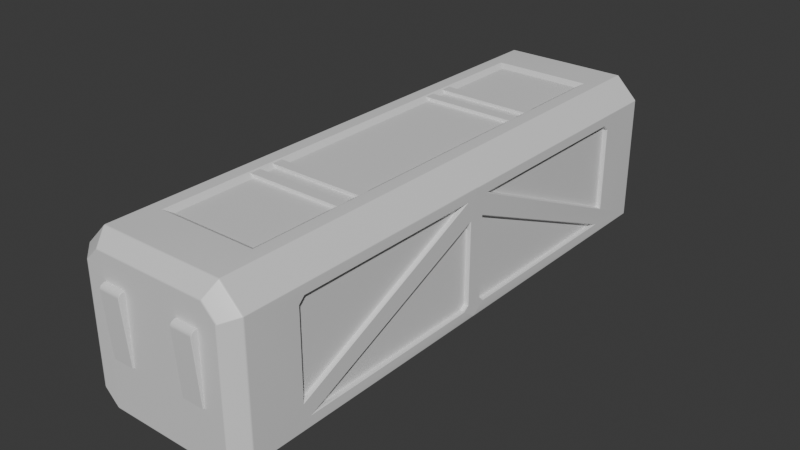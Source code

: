 # Source: pc_cont00_A1_.blend  (saved by Blender 4.5.87; exported with 4.5.12 LTS)
import bpy
from mathutils import Matrix  # noqa: F401  (used for matrix-valued properties, if any)

bpy.ops.wm.read_factory_settings(use_empty=True)
scene = bpy.context.scene
scene.name = 'Scene'

# ---- collections
col_collection = bpy.data.collections.new('Collection'); scene.collection.children.link(col_collection)

# ---- materials (node trees are filled in below, after node groups)
mat_cont00 = bpy.data.materials.new('cont00')
mat_cont00.roughness = 0.5
mat_cont00.specular_intensity = 1.0

# ---- material node trees
mat_cont00.use_nodes = True; mat_cont00.node_tree.nodes.clear()
_N = mat_cont00.node_tree.nodes; _L = mat_cont00.node_tree.links
n0 = _N.new('ShaderNodeBsdfPrincipled'); n0.name = 'Principled BSDF'; n0.location = (-200, 100)
n0.inputs[13].default_value = 1.0
n0.inputs[27].default_value = (0.0, 0.0, 0.0, 1.0)
n0.inputs[28].default_value = 1.0
n1 = _N.new('ShaderNodeOutputMaterial'); n1.name = 'Material Output'; n1.location = (200, 100)
n2 = _N.new('ShaderNodeNormalMap'); n2.name = 'Normal Map'; n2.location = (-600, -600)
n2.label = 'Normal/Map'
_L.new(n0.outputs[0], n1.inputs[0])
_L.new(n2.outputs[0], n0.inputs[5])
n1.is_active_output = True

# ---- world
world_world = bpy.data.worlds.new('World'); scene.world = world_world
world_world.use_nodes = True; world_world.node_tree.nodes.clear()
_N = world_world.node_tree.nodes; _L = world_world.node_tree.links
n0 = _N.new('ShaderNodeOutputWorld'); n0.name = 'World Output'; n0.location = (200, 100)
n1 = _N.new('ShaderNodeBackground'); n1.name = 'Background'; n1.location = (-200, 100)
n1.inputs[0].default_value = (0.05088, 0.05088, 0.05088, 1.0)
_L.new(n1.outputs[0], n0.inputs[0])
n0.is_active_output = True
world_world.color = (0.05088, 0.05088, 0.05088)
world_world.sun_shadow_jitter_overblur = 0.0

# ---- meshes
me_mesh = bpy.data.meshes.new('Mesh')
me_mesh.from_pydata([(-1.603, -15.69, 3.561), (-2.863, -15.69, 3.561), (3.107, -6.038, 9.303), (3.107, -6.037, 9.47), (3.107, -5.42, 9.303), (3.107, -5.42, 9.47), (-2.783, -6.038, 9.303), (-2.783, -6.037, 9.47), (-2.783, -5.42, 9.303), (-2.783, -5.42, 9.47), (3.107, -7.448, 9.303), (3.107, -7.448, 9.47), (3.107, -6.831, 9.303), (3.107, -6.831, 9.47), (-2.783, -7.448, 9.303), (-2.783, -7.448, 9.47), (-2.783, -6.831, 9.303), (-2.783, -6.831, 9.47), (-2.434, -12.15, 9.303), (-2.783, -12.5, 9.512), (-4.519, -0.4949, 6.619), (-4.519, -11.37, 1.84), (-4.519, -0.7892, 1.84), (-4.519, -0.4949, 2.074), (-4.519, -11.95, 2.68), (-4.519, -11.95, 7.422), (-4.519, -11.66, 7.716), (-4.519, -0.9214, 7.716), (2.765e-16, -12.5, 9.512), (6.225e-17, -12.15, 9.303), (1.078e-29, -7.769e-13, 4.768e-06), (-4.709, -0.4949, 6.619), (-4.756, -0.4475, 6.692), (-4.756, -0.4475, 2.051), (-4.709, -0.4949, 2.074), (-4.756, -11.6, 1.793), (-4.709, -11.37, 1.84), (-4.709, -11.95, 2.68), (-4.756, -12.0, 2.606), (-4.756, -12.0, 7.441), (-4.709, -11.95, 7.422), (-4.709, -0.9214, 7.716), (-4.756, -0.7035, 7.763), (-4.709, -11.66, 7.716), (-4.756, -11.68, 7.763), (-4.709, -0.7892, 1.84), (-4.756, -0.7728, 1.793), (2.117e-16, -14.9, 9.512), (-2.682e-07, -14.99, 9.475), (-3.33e-16, -15.65, 8.81), (-2.08e-16, -15.69, 8.721), (-4.161e-17, -14.99, 0.03697), (9.348e-17, -14.9, 4.768e-06), (-9.559e-18, -15.69, 0.7917), (-5.13e-17, -15.65, 0.7025), (-3.551, -14.9, 9.493), (-3.503, -14.89, 9.512), (-3.488, -14.99, 9.475), (-3.536, -14.99, 9.456), (-4.699, -14.99, 8.292), (-4.719, -14.99, 8.244), (-4.736, -14.9, 8.307), (-4.756, -14.89, 8.26), (-4.719, -14.99, 1.268), (-4.699, -14.99, 1.22), (-4.736, -14.9, 1.205), (-4.756, -14.89, 1.253), (-3.26, -15.65, 8.79), (-3.212, -15.65, 8.81), (-3.175, -15.69, 8.721), (-3.225, -15.69, 8.699), (-3.965, -15.69, 7.932), (-3.945, -15.69, 7.979), (-4.054, -15.65, 7.969), (-4.034, -15.65, 8.016), (-3.536, -14.99, 0.05676), (-3.488, -14.99, 0.03697), (-3.503, -14.9, 4.768e-06), (-3.551, -14.9, 0.01979), (-3.945, -15.69, 1.533), (-3.965, -15.69, 1.581), (-4.034, -15.65, 1.496), (-4.054, -15.65, 1.544), (-4.756, -0.03806, 1.253), (-4.756, -0.01401, 1.251), (-3.503, -7.774e-13, 4.768e-06), (-3.551, -3.225e-09, 0.01979), (-3.212, -15.65, 0.7025), (-3.26, -15.65, 0.7222), (-4.756, -0.007252, 8.262), (-4.756, -0.03755, 8.26), (-3.229, -15.69, 0.8176), (-3.178, -15.69, 0.7917), (-1.603, -15.74, 3.561), (-1.626, -15.77, 3.561), (-1.626, -16.04, 7.118), (-1.603, -16.01, 7.114), (-2.863, -15.74, 3.561), (-2.84, -15.77, 3.561), (-2.84, -16.04, 7.118), (-2.863, -16.01, 7.114), (-2.84, -15.96, 7.298), (-2.863, -15.95, 7.281), (-2.84, -15.78, 7.373), (-2.863, -15.78, 7.35), (-2.863, -15.69, 7.35), (-2.84, -15.69, 7.373), (-1.626, -15.69, 7.373), (-1.603, -15.69, 7.35), (-1.626, -15.78, 7.373), (-1.603, -15.78, 7.35), (-1.626, -15.96, 7.298), (-1.603, -15.95, 7.281), (-2.783, -1.55e-06, 9.512), (-2.434, -1.516e-06, 9.303), (-1.066e-16, -1.516e-06, 9.303), (-4.756, -2.038e-07, 1.251), (-4.756, -1.346e-06, 8.262), (-3.503, -1.55e-06, 9.512), (-3.551, -1.547e-06, 9.493), (-4.736, -1.353e-06, 8.307), (-4.736, -1.443e-06, 8.307), (-4.736, -1.963e-07, 1.205), (-4.736, -1.963e-07, 1.205), (-3.551, -3.225e-09, 0.01979), (-1.603, 15.69, 3.561), (-2.863, 15.69, 3.561), (3.107, 6.037, 9.303), (3.107, 6.037, 9.47), (3.107, 5.42, 9.303), (3.107, 5.42, 9.47), (-2.783, 6.038, 9.303), (-2.783, 6.037, 9.47), (-2.783, 5.42, 9.303), (-2.783, 5.42, 9.47), (3.107, 7.448, 9.303), (3.107, 7.448, 9.47), (3.107, 6.831, 9.303), (3.107, 6.831, 9.47), (-2.783, 7.448, 9.303), (-2.783, 7.448, 9.47), (-2.783, 6.831, 9.303), (-2.783, 6.831, 9.47), (-2.434, 12.15, 9.303), (-2.783, 12.5, 9.512), (-4.519, 0.4949, 6.619), (-4.519, 11.37, 1.84), (-4.519, 0.7892, 1.84), (-4.519, 0.4949, 2.074), (-4.519, 11.95, 2.68), (-4.519, 11.95, 7.422), (-4.519, 11.66, 7.716), (-4.519, 0.9214, 7.716), (3.181e-17, 12.5, 9.512), (1.071e-17, 12.15, 9.303), (-4.709, 0.4949, 6.619), (-4.756, 0.4475, 6.692), (-4.756, 0.4475, 2.051), (-4.709, 0.4949, 2.074), (-4.756, 11.6, 1.793), (-4.709, 11.37, 1.84), (-4.709, 11.95, 2.68), (-4.756, 12.0, 2.606), (-4.756, 12.0, 7.441), (-4.709, 11.95, 7.422), (-4.709, 0.9214, 7.716), (-4.756, 0.7035, 7.763), (-4.709, 11.66, 7.716), (-4.756, 11.68, 7.763), (-4.709, 0.7892, 1.84), (-4.756, 0.7728, 1.793), (9.557e-17, 14.9, 9.512), (6.357e-17, 14.99, 9.475), (-3.356e-17, 15.65, 8.81), (-1.934e-16, 15.69, 8.721), (7.139e-19, 14.99, 0.03698), (1.069e-16, 14.9, 9.622e-06), (1.242e-16, 15.69, 0.7917), (2.737e-17, 15.65, 0.7025), (-3.551, 14.9, 9.493), (-3.503, 14.89, 9.512), (-3.488, 14.99, 9.475), (-3.536, 14.99, 9.456), (-4.699, 14.99, 8.292), (-4.719, 14.99, 8.244), (-4.736, 14.9, 8.307), (-4.756, 14.89, 8.26), (-4.719, 14.99, 1.268), (-4.699, 14.99, 1.22), (-4.736, 14.9, 1.205), (-4.756, 14.89, 1.253), (-3.26, 15.65, 8.79), (-3.212, 15.65, 8.81), (-3.175, 15.69, 8.721), (-3.225, 15.69, 8.699), (-3.965, 15.69, 7.932), (-3.945, 15.69, 7.979), (-4.054, 15.65, 7.969), (-4.034, 15.65, 8.016), (-3.536, 14.99, 0.05677), (-3.488, 14.99, 0.03698), (-3.503, 14.9, 9.622e-06), (-3.551, 14.9, 0.0198), (-3.945, 15.69, 1.533), (-3.965, 15.69, 1.581), (-4.034, 15.65, 1.496), (-4.054, 15.65, 1.544), (-4.756, 0.03806, 1.253), (-4.756, 0.01401, 1.251), (-3.212, 15.65, 0.7025), (-3.26, 15.65, 0.7222), (-4.756, 0.007249, 8.262), (-4.756, 0.03755, 8.26), (-3.229, 15.69, 0.8176), (-3.178, 15.69, 0.7917), (-1.603, 15.74, 3.561), (-1.626, 15.77, 3.561), (-1.626, 16.04, 7.118), (-1.603, 16.01, 7.114), (-2.863, 15.74, 3.561), (-2.84, 15.77, 3.561), (-2.84, 16.04, 7.118), (-2.863, 16.01, 7.114), (-2.84, 15.96, 7.298), (-2.863, 15.95, 7.281), (-2.84, 15.78, 7.373), (-2.863, 15.78, 7.35), (-2.863, 15.69, 7.35), (-2.84, 15.69, 7.373), (-1.626, 15.69, 7.373), (-1.603, 15.69, 7.35), (-1.626, 15.78, 7.373), (-1.603, 15.78, 7.35), (-1.626, 15.96, 7.298), (-1.603, 15.95, 7.281), (2.434, -12.15, 9.303), (2.783, -12.5, 9.512), (4.519, -0.9214, 7.716), (4.519, -11.95, 2.68), (4.519, -11.95, 7.422), (4.519, -11.66, 7.716), (4.519, -0.7892, 1.84), (4.519, -11.37, 1.84), (4.519, -0.4949, 6.619), (4.519, -0.4949, 2.074), (2.434, -1.516e-06, 9.303), (2.783, -1.55e-06, 9.512), (4.709, -0.4949, 6.619), (4.756, -0.4475, 6.692), (4.756, -0.4475, 2.051), (4.709, -0.4949, 2.074), (4.709, -11.37, 1.84), (4.756, -11.6, 1.793), (4.756, -0.7728, 1.793), (4.709, -0.7892, 1.84), (4.709, -11.95, 2.68), (4.756, -12.0, 2.606), (4.756, -12.0, 7.441), (4.709, -11.95, 7.422), (4.709, -0.9214, 7.716), (4.756, -0.7035, 7.763), (4.756, -11.68, 7.763), (4.709, -11.66, 7.716), (4.756, -0.007252, 8.262), (4.756, -1.346e-06, 8.262), (4.756, -2.038e-07, 1.251), (4.756, -0.01401, 1.251), (4.756, -0.03806, 1.253), (3.178, -15.69, 0.7917), (3.212, -15.65, 0.7025), (3.551, -14.9, 9.493), (3.503, -14.89, 9.512), (3.503, -1.55e-06, 9.512), (3.551, -1.547e-06, 9.493), (3.536, -14.99, 9.456), (3.488, -14.99, 9.475), (3.26, -15.65, 8.79), (3.212, -15.65, 8.81), (4.699, -14.99, 8.292), (4.719, -14.99, 8.244), (4.054, -15.65, 7.969), (4.034, -15.65, 8.016), (4.736, -14.9, 8.307), (4.756, -14.89, 8.26), (4.736, -1.353e-06, 8.307), (4.736, -1.353e-06, 8.307), (4.756, -0.03755, 8.26), (4.719, -14.99, 1.268), (4.699, -14.99, 1.22), (4.034, -15.65, 1.496), (4.054, -15.65, 1.544), (4.756, -14.89, 1.253), (4.736, -14.9, 1.205), (4.736, -1.963e-07, 1.205), (4.736, -1.963e-07, 1.205), (3.225, -15.69, 8.699), (3.175, -15.69, 8.721), (3.229, -15.69, 0.8176), (3.965, -15.69, 7.932), (3.945, -15.69, 7.979), (3.536, -14.99, 0.05676), (3.488, -14.99, 0.03697), (3.26, -15.65, 0.7222), (3.551, -14.9, 0.01979), (3.503, -14.9, 4.768e-06), (3.551, -3.225e-09, 0.01979), (3.551, -3.225e-09, 0.01979), (3.503, -7.769e-13, 4.768e-06), (3.945, -15.69, 1.533), (3.965, -15.69, 1.581), (1.603, -15.74, 3.561), (1.626, -15.77, 3.561), (2.84, -15.77, 3.561), (2.863, -15.74, 3.561), (1.603, -16.01, 7.114), (1.626, -16.04, 7.118), (1.603, -15.95, 7.281), (1.626, -15.96, 7.298), (2.84, -16.04, 7.118), (2.863, -16.01, 7.114), (2.84, -15.96, 7.298), (2.863, -15.95, 7.281), (2.84, -15.78, 7.373), (2.863, -15.78, 7.35), (2.84, -15.69, 7.373), (2.863, -15.69, 7.35), (1.603, -15.69, 7.35), (1.626, -15.69, 7.373), (1.626, -15.78, 7.373), (1.603, -15.78, 7.35), (2.863, -15.69, 3.561), (1.603, -15.69, 3.561), (2.783, 12.5, 9.512), (2.434, 12.15, 9.303), (4.519, 0.9214, 7.716), (4.519, 11.66, 7.716), (4.519, 11.95, 7.422), (4.519, 11.95, 2.68), (4.519, 0.7892, 1.84), (4.519, 0.4949, 2.074), (4.519, 0.4949, 6.619), (4.519, 11.37, 1.84), (4.709, 0.4949, 6.619), (4.709, 0.4949, 2.074), (4.756, 0.4475, 2.051), (4.756, 0.4475, 6.692), (4.756, 11.6, 1.793), (4.709, 11.37, 1.84), (4.709, 0.7892, 1.84), (4.756, 0.7728, 1.793), (4.709, 11.95, 2.68), (4.709, 11.95, 7.422), (4.756, 12.0, 7.441), (4.756, 12.0, 2.606), (4.756, 0.7035, 7.763), (4.709, 0.9214, 7.716), (4.709, 11.66, 7.716), (4.756, 11.68, 7.763), (4.756, 0.01401, 1.251), (4.756, 0.007249, 8.262), (4.756, 0.03806, 1.253), (3.178, 15.69, 0.7917), (3.212, 15.65, 0.7025), (3.551, 14.9, 9.493), (3.503, 14.89, 9.512), (3.488, 14.99, 9.475), (3.536, 14.99, 9.456), (3.212, 15.65, 8.81), (3.26, 15.65, 8.79), (4.699, 14.99, 8.292), (4.034, 15.65, 8.016), (4.054, 15.65, 7.969), (4.719, 14.99, 8.244), (4.756, 14.89, 8.26), (4.736, 14.9, 8.307), (4.756, 0.03755, 8.26), (4.719, 14.99, 1.268), (4.054, 15.65, 1.544), (4.034, 15.65, 1.496), (4.699, 14.99, 1.22), (4.736, 14.9, 1.205), (4.756, 14.89, 1.253), (3.175, 15.69, 8.721), (3.225, 15.69, 8.699), (3.229, 15.69, 0.8176), (3.965, 15.69, 7.932), (3.945, 15.69, 7.979), (3.536, 14.99, 0.05677), (3.26, 15.65, 0.7222), (3.488, 14.99, 0.03698), (3.503, 14.9, 9.622e-06), (3.551, 14.9, 0.0198), (3.945, 15.69, 1.533), (3.965, 15.69, 1.581), (1.603, 15.74, 3.561), (2.863, 15.74, 3.561), (2.84, 15.77, 3.561), (1.626, 15.77, 3.561), (1.626, 16.04, 7.118), (1.603, 16.01, 7.114), (1.626, 15.96, 7.298), (1.603, 15.95, 7.281), (2.863, 16.01, 7.114), (2.84, 16.04, 7.118), (2.863, 15.95, 7.281), (2.84, 15.96, 7.298), (2.863, 15.78, 7.35), (2.84, 15.78, 7.373), (2.863, 15.69, 7.35), (2.84, 15.69, 7.373), (1.603, 15.69, 7.35), (1.603, 15.78, 7.35), (1.626, 15.78, 7.373), (1.626, 15.69, 7.373), (2.863, 15.69, 3.561), (1.603, 15.69, 3.561), (-3.265, 15.64, 0.7108), (-3.261, 15.65, 0.7235)], [], [(4, 8, 9, 5), (6, 2, 3, 7), (9, 7, 3, 5), (12, 16, 17, 13), (14, 10, 11, 15), (17, 15, 11, 13), (28, 29, 18, 19), (27, 24, 25, 26), (22, 21, 20, 23), (18, 114, 113, 19), (18, 29, 115, 114), (31, 32, 33, 34), (32, 31, 36, 35), (34, 33, 46, 45), (35, 36, 45, 46), (37, 38, 39, 40), (38, 37, 41, 42), (40, 39, 44, 43), (42, 41, 43, 44), (34, 45, 22, 23), (31, 34, 23, 20), (37, 40, 25, 24), (36, 31, 20, 21), (40, 43, 26, 25), (43, 41, 27, 26), (45, 36, 21, 22), (41, 37, 24, 27), (32, 89, 117, 116, 84, 33), (84, 83, 46, 33), (92, 87, 54, 53), (55, 56, 118, 119), (56, 55, 58, 57), (57, 58, 67, 68), (59, 60, 73, 74), (60, 59, 61, 62), (62, 61, 120, 121, 90), (63, 64, 81, 82), (64, 63, 66, 65), (65, 66, 83, 122, 123), (68, 67, 70, 69), (69, 70, 91, 92), (71, 72, 74, 73), (75, 76, 87, 88), (76, 75, 78, 77), (77, 78, 124, 86, 85), (79, 80, 82, 81), (56, 57, 48, 47), (58, 55, 61, 59), (60, 62, 66, 63), (68, 69, 50, 49), (70, 67, 74, 72), (64, 65, 78, 75), (76, 77, 52, 51), (71, 73, 82, 80), (79, 81, 88, 91), (56, 47, 28, 19), (68, 49, 48, 57), (74, 67, 58, 59), (78, 65, 123, 124), (81, 64, 75, 88), (60, 63, 82, 73), (55, 119, 120, 61), (19, 113, 118, 56), (87, 76, 51, 54), (77, 85, 30, 52), (66, 35, 46, 83), (62, 44, 39), (38, 66, 62, 39), (62, 90, 42, 44), (42, 90, 89, 32, 35, 66, 38), (69, 92, 53, 50), (72, 71, 80, 79), (93, 94, 98, 97), (94, 93, 96, 95), (95, 96, 112, 111), (97, 98, 99, 100), (100, 99, 101, 102), (102, 101, 103, 104), (104, 103, 106, 105), (108, 107, 109, 110), (110, 109, 111, 112), (94, 95, 99, 98), (109, 103, 101, 111), (111, 101, 99, 95), (103, 109, 107, 106), (97, 100, 1), (100, 102, 1), (102, 104, 1), (104, 105, 1), (108, 110, 0), (110, 112, 0), (112, 96, 0), (96, 93, 0), (93, 97, 1, 0), (116, 122, 83, 84), (121, 117, 89, 90), (129, 130, 134, 133), (131, 132, 128, 127), (134, 130, 128, 132), (137, 138, 142, 141), (139, 140, 136, 135), (142, 138, 136, 140), (153, 144, 143, 154), (152, 151, 150, 149), (147, 148, 145, 146), (143, 144, 113, 114), (143, 114, 115, 154), (155, 158, 157, 156), (156, 159, 160, 155), (158, 169, 170, 157), (159, 170, 169, 160), (161, 164, 163, 162), (162, 166, 165, 161), (164, 167, 168, 163), (166, 168, 167, 165), (158, 148, 147, 169), (155, 145, 148, 158), (161, 149, 150, 164), (160, 146, 145, 155), (164, 150, 151, 167), (167, 151, 152, 165), (169, 147, 146, 160), (165, 152, 149, 161), (156, 157, 208, 116, 117, 211), (208, 157, 170, 207), (214, 177, 178, 209), (179, 119, 118, 180), (180, 181, 182, 179), (181, 192, 191, 182), (183, 198, 197, 184), (184, 186, 185, 183), (186, 212, 121, 120, 185), (187, 206, 205, 188), (188, 189, 190, 187), (189, 123, 122, 207, 190), (192, 193, 194, 191), (193, 214, 213, 194), (195, 197, 198, 196), (199, 416, 210, 209, 200), (200, 201, 202, 199), (201, 85, 86, 124, 202), (203, 205, 206, 204), (180, 171, 172, 181), (182, 183, 185, 179), (184, 187, 190, 186), (192, 173, 174, 193), (194, 196, 198, 191), (188, 199, 202, 189), (200, 175, 176, 201), (195, 204, 206, 197), (180, 144, 153, 171), (192, 181, 172, 173), (198, 183, 182, 191), (202, 124, 123, 189), (416, 417, 210), (184, 197, 206, 187), (179, 185, 120, 119), (144, 180, 118, 113), (209, 178, 175, 200), (201, 176, 30, 85), (190, 207, 170, 159), (186, 163, 168), (162, 163, 186, 190), (186, 168, 166, 212), (166, 162, 190, 159, 156, 211, 212), (193, 174, 177, 214), (196, 194, 213, 203), (213, 214, 209, 210, 417), (215, 219, 220, 216), (216, 217, 218, 215), (217, 233, 234, 218), (219, 222, 221, 220), (222, 224, 223, 221), (224, 226, 225, 223), (226, 227, 228, 225), (230, 232, 231, 229), (232, 234, 233, 231), (216, 220, 221, 217), (231, 233, 223, 225), (233, 217, 221, 223), (225, 228, 229, 231), (219, 126, 222), (222, 126, 224), (224, 126, 226), (226, 126, 227), (230, 125, 232), (232, 125, 234), (234, 125, 218), (218, 125, 215), (215, 125, 126, 219), (116, 208, 207, 122), (121, 212, 211, 117), (28, 236, 235, 29), (237, 240, 239, 238), (241, 244, 243, 242), (235, 236, 246, 245), (235, 245, 115, 29), (247, 250, 249, 248), (248, 252, 251, 247), (250, 254, 253, 249), (252, 253, 254, 251), (255, 258, 257, 256), (256, 260, 259, 255), (258, 262, 261, 257), (260, 261, 262, 259), (250, 244, 241, 254), (247, 243, 244, 250), (255, 238, 239, 258), (251, 242, 243, 247), (258, 239, 240, 262), (262, 240, 237, 259), (254, 241, 242, 251), (259, 237, 238, 255), (248, 249, 266, 265, 264, 263), (266, 249, 253, 267), (270, 273, 272, 271), (271, 275, 274, 270), (275, 277, 276, 274), (278, 281, 280, 279), (279, 283, 282, 278), (283, 286, 285, 284, 282), (287, 290, 289, 288), (288, 292, 291, 287), (292, 294, 293, 267, 291), (277, 296, 295, 276), (296, 268, 297, 295), (298, 280, 281, 299), (300, 302, 269, 301), (301, 304, 303, 300), (304, 307, 306, 305, 303), (308, 289, 290, 309), (271, 47, 48, 275), (274, 278, 282, 270), (279, 287, 291, 283), (277, 49, 50, 296), (295, 299, 281, 276), (288, 300, 303, 292), (301, 51, 52, 304), (298, 309, 290, 280), (271, 236, 28, 47), (277, 275, 48, 49), (281, 278, 274, 276), (303, 305, 294, 292), (289, 302, 300, 288), (279, 280, 290, 287), (270, 282, 284, 273), (236, 271, 272, 246), (269, 54, 51, 301), (304, 52, 30, 307), (291, 267, 253, 252), (283, 257, 261), (256, 257, 283, 291), (283, 261, 260, 286), (260, 256, 291, 252, 248, 263, 286), (296, 50, 53, 268), (299, 295, 297, 308), (297, 268, 269, 302), (310, 313, 312, 311), (311, 315, 314, 310), (315, 317, 316, 314), (313, 319, 318, 312), (319, 321, 320, 318), (321, 323, 322, 320), (323, 325, 324, 322), (326, 329, 328, 327), (329, 316, 317, 328), (311, 312, 318, 315), (328, 317, 320, 322), (317, 315, 318, 320), (322, 324, 327, 328), (313, 330, 319), (319, 330, 321), (321, 330, 323), (323, 330, 325), (326, 331, 329), (329, 331, 316), (316, 331, 314), (314, 331, 310), (310, 331, 330, 313), (265, 266, 267, 293), (285, 286, 263, 264), (153, 154, 333, 332), (334, 337, 336, 335), (338, 341, 340, 339), (333, 245, 246, 332), (333, 154, 115, 245), (342, 345, 344, 343), (345, 342, 347, 346), (343, 344, 349, 348), (346, 347, 348, 349), (350, 353, 352, 351), (353, 350, 355, 354), (351, 352, 357, 356), (354, 355, 356, 357), (343, 348, 338, 339), (342, 343, 339, 340), (350, 351, 336, 337), (347, 342, 340, 341), (351, 356, 335, 336), (356, 355, 334, 335), (348, 347, 341, 338), (355, 350, 337, 334), (345, 359, 264, 265, 358, 344), (358, 360, 349, 344), (361, 362, 178, 177), (363, 364, 272, 273), (364, 363, 366, 365), (365, 366, 368, 367), (369, 372, 371, 370), (372, 369, 374, 373), (373, 374, 284, 285, 375), (376, 379, 378, 377), (379, 376, 381, 380), (380, 381, 360, 293, 294), (367, 368, 383, 382), (382, 383, 384, 361), (385, 386, 370, 371), (387, 389, 362, 388), (389, 387, 391, 390), (390, 391, 305, 306, 307), (392, 393, 377, 378), (364, 365, 172, 171), (366, 363, 374, 369), (372, 373, 381, 376), (367, 382, 174, 173), (383, 368, 370, 386), (379, 380, 391, 387), (389, 390, 176, 175), (385, 371, 377, 393), (392, 378, 388, 384), (364, 171, 153, 332), (367, 173, 172, 365), (370, 368, 366, 369), (391, 380, 294, 305), (378, 379, 387, 388), (372, 376, 377, 371), (363, 273, 284, 374), (332, 246, 272, 364), (362, 389, 175, 178), (390, 307, 30, 176), (381, 346, 349, 360), (373, 357, 352), (353, 381, 373, 352), (373, 375, 354, 357), (354, 375, 359, 345, 346, 381, 353), (382, 361, 177, 174), (386, 385, 393, 392), (394, 397, 396, 395), (397, 394, 399, 398), (398, 399, 401, 400), (395, 396, 403, 402), (402, 403, 405, 404), (404, 405, 407, 406), (406, 407, 409, 408), (410, 413, 412, 411), (411, 412, 400, 401), (397, 398, 403, 396), (412, 407, 405, 400), (400, 405, 403, 398), (407, 412, 413, 409), (395, 402, 414), (402, 404, 414), (404, 406, 414), (406, 408, 414), (410, 411, 415), (411, 401, 415), (401, 399, 415), (399, 394, 415), (394, 395, 414, 415), (265, 293, 360, 358), (285, 264, 359, 375), (205, 417, 416, 199, 188), (203, 213, 417, 205), (384, 388, 362, 361), (386, 392, 384, 383), (196, 203, 204, 195), (91, 88, 87, 92), (308, 297, 302, 289), (268, 53, 54, 269), (299, 308, 309, 298), (72, 79, 91, 70)])
me_mesh.polygons.foreach_set('use_smooth', [True] * 381)
_k = set([(0, 93), (1, 97), (1, 104), (3, 7), (5, 9), (11, 15), (13, 17), (18, 19), (18, 29), (18, 114), (19, 28), (19, 113), (20, 21), (20, 23), (20, 31), (21, 22), (21, 36), (22, 23), (22, 45), (23, 34), (24, 25), (24, 27), (24, 37), (25, 26), (25, 40), (26, 27), (26, 43), (27, 41), (28, 236), (29, 235), (31, 32), (31, 34), (31, 36), (32, 33), (32, 35), (33, 34), (33, 46), (34, 45), (35, 36), (35, 46), (36, 45), (37, 38), (37, 40), (37, 41), (38, 39), (38, 42), (39, 40), (39, 44), (40, 43), (41, 42), (41, 43), (42, 44), (43, 44), (93, 94), (93, 96), (94, 95), (94, 98), (95, 111), (96, 112), (97, 98), (97, 100), (98, 99), (99, 101), (100, 102), (101, 102), (101, 103), (102, 104), (103, 106), (104, 105), (107, 109), (108, 110), (109, 111), (110, 112), (111, 112), (113, 144), (114, 143), (125, 215), (125, 232), (126, 219), (128, 132), (130, 134), (136, 140), (138, 142), (143, 144), (143, 154), (144, 153), (145, 146), (145, 148), (145, 155), (146, 147), (146, 160), (147, 148), (147, 169), (148, 158), (149, 150), (149, 152), (149, 161), (150, 151), (150, 164), (151, 152), (151, 167), (152, 165), (153, 332), (154, 333), (155, 156), (155, 158), (155, 160), (156, 157), (156, 159), (157, 158), (157, 170), (158, 169), (159, 160), (159, 170), (160, 169), (161, 162), (161, 164), (161, 165), (162, 163), (162, 166), (163, 164), (163, 168), (164, 167), (165, 166), (165, 167), (166, 168), (167, 168), (215, 216), (215, 218), (216, 217), (216, 220), (217, 233), (218, 234), (219, 220), (219, 222), (220, 221), (221, 223), (222, 224), (223, 224), (223, 225), (224, 226), (225, 228), (226, 227), (229, 231), (230, 232), (231, 233), (232, 234), (233, 234), (235, 236), (235, 245), (236, 246), (237, 238), (237, 240), (237, 259), (238, 239), (238, 255), (239, 240), (239, 258), (240, 262), (241, 242), (241, 244), (241, 254), (242, 243), (242, 251), (243, 244), (243, 247), (244, 250), (245, 333), (246, 332), (247, 248), (247, 250), (247, 251), (248, 249), (248, 252), (249, 250), (249, 253), (250, 254), (251, 252), (251, 254), (252, 253), (255, 256), (255, 258), (255, 259), (256, 257), (256, 260), (257, 258), (257, 261), (258, 262), (259, 260), (259, 262), (260, 261), (261, 262), (310, 311), (310, 314), (310, 331), (311, 312), (311, 315), (312, 313), (312, 318), (313, 319), (313, 330), (314, 316), (315, 317), (316, 317), (316, 329), (317, 328), (318, 320), (319, 321), (320, 321), (320, 322), (321, 323), (322, 324), (323, 325), (326, 329), (327, 328), (329, 331), (332, 333), (334, 335), (334, 337), (334, 355), (335, 336), (335, 356), (336, 337), (336, 351), (337, 350), (338, 339), (338, 341), (338, 348), (339, 340), (339, 343), (340, 341), (340, 342), (341, 347), (342, 343), (342, 345), (342, 347), (343, 344), (343, 348), (344, 345), (344, 349), (345, 346), (346, 347), (346, 349), (347, 348), (350, 351), (350, 353), (350, 355), (351, 352), (351, 356), (352, 353), (352, 357), (353, 354), (354, 355), (354, 357), (355, 356), (356, 357), (394, 397), (394, 399), (394, 415), (395, 396), (395, 402), (395, 414), (396, 397), (396, 403), (397, 398), (398, 400), (399, 401), (400, 401), (400, 412), (401, 411), (402, 404), (403, 405), (404, 405), (404, 406), (405, 407), (406, 408), (406, 414), (407, 409), (410, 411), (412, 413)])
me_mesh.attributes.new('sharp_edge', 'BOOLEAN', 'EDGE').data.foreach_set('value', [ (min(e.vertices), max(e.vertices)) in _k for e in me_mesh.edges])
_uv = me_mesh.uv_layers.new(name='UVMap')
_uv.uv.foreach_set('vector', [1.845, 0.009713, 1.845, 0.1325, 1.842, 0.1325, 1.842, 0.009713, 1.825, 0.1325, 1.825, 0.009713, 1.829, 0.009713, 1.829, 0.1325, 1.842, 0.1325, 1.829, 0.1325, 1.829, 0.009713, 1.842, 0.009713, 1.845, 0.009713, 1.845, 0.1325, 1.842, 0.1325, 1.842, 0.009713, 1.825, 0.1325, 1.825, 0.009713, 1.829, 0.009713, 1.829, 0.1325, 1.842, 0.1325, 1.829, 0.1325, 1.829, 0.009713, 1.842, 0.009713, 0.06421, 0.5818, 0.0739, 0.5819, 0.07439, 0.6393, 0.06543, 0.6487, 0.7201, 0.9899, 0.9815, 0.8699, 0.9817, 0.9824, 0.9747, 0.9894, 0.7238, 0.8577, 0.9748, 0.8577, 0.7169, 0.971, 0.7169, 0.8632, 0.07439, 0.6393, 0.3622, 0.6402, 0.3622, 0.6499, 0.06543, 0.6487, 0.07439, 0.6393, 0.0739, 0.5819, 0.3623, 0.5824, 0.3622, 0.6402, 0.3927, 0.4173, 0.3915, 0.4191, 0.3915, 0.303, 0.3927, 0.3036, 0.3915, 0.4191, 0.3927, 0.4173, 0.6647, 0.2978, 0.6704, 0.2966, 0.3927, 0.3036, 0.3915, 0.303, 0.3996, 0.2966, 0.4, 0.2978, 0.6704, 0.2966, 0.6647, 0.2978, 0.4, 0.2978, 0.3996, 0.2966, 0.6792, 0.3187, 0.6804, 0.3169, 0.6804, 0.4378, 0.6792, 0.4373, 0.6804, 0.3169, 0.6792, 0.3187, 0.4034, 0.4447, 0.3979, 0.4459, 0.6792, 0.4373, 0.6804, 0.4378, 0.6724, 0.4459, 0.6719, 0.4447, 0.3979, 0.4459, 0.4034, 0.4447, 0.6719, 0.4447, 0.6724, 0.4459, 0.7141, 0.8597, 0.7211, 0.8542, 0.7238, 0.8577, 0.7169, 0.8632, 0.7124, 0.971, 0.7124, 0.8632, 0.7169, 0.8632, 0.7169, 0.971, 0.986, 0.8699, 0.9862, 0.9824, 0.9817, 0.9824, 0.9815, 0.8699, 0.9766, 0.8618, 0.7187, 0.9751, 0.7169, 0.971, 0.9748, 0.8577, 0.9849, 0.9855, 0.9779, 0.9925, 0.9747, 0.9894, 0.9817, 0.9824, 0.9747, 0.9938, 0.7201, 0.9944, 0.7201, 0.9899, 0.9747, 0.9894, 0.7239, 0.8532, 0.9748, 0.8532, 0.9748, 0.8577, 0.7238, 0.8577, 0.7182, 0.9858, 0.9796, 0.8659, 0.9815, 0.8699, 0.7201, 0.9899, 0.3915, 0.4191, 0.3805, 0.4583, 0.3803, 0.4583, 0.3803, 0.283, 0.3807, 0.283, 0.3915, 0.303, 0.3807, 0.283, 0.3813, 0.2831, 0.3996, 0.2966, 0.3915, 0.303, 0.04726, 0.6947, 0.04638, 0.6925, 0.1276, 0.6925, 0.1276, 0.6947, 0.008244, 0.6668, 0.008303, 0.6655, 0.3621, 0.667, 0.3621, 0.6682, 0.03902, 0.9152, 0.03781, 0.9147, 0.0382, 0.9137, 0.03941, 0.9142, 0.03941, 0.9142, 0.0382, 0.9137, 0.04517, 0.8969, 0.04638, 0.8974, 0.008788, 0.8843, 0.008288, 0.8831, 0.02511, 0.8761, 0.02561, 0.8774, 0.008288, 0.8831, 0.008788, 0.8843, 0.007854, 0.8847, 0.007354, 0.8835, 0.7528, 0.4583, 0.7528, 0.4595, 0.3803, 0.4595, 0.3803, 0.4595, 0.3813, 0.4583, 0.008288, 0.7068, 0.008788, 0.7056, 0.02561, 0.7125, 0.02511, 0.7137, 0.008788, 0.7056, 0.008288, 0.7068, 0.007354, 0.7064, 0.007854, 0.7052, 0.7528, 0.2819, 0.7528, 0.2831, 0.3813, 0.2831, 0.3803, 0.2819, 0.3803, 0.2819, 0.04638, 0.8974, 0.04517, 0.8969, 0.04606, 0.8946, 0.04732, 0.8952, 0.04732, 0.8952, 0.04606, 0.8946, 0.04595, 0.6954, 0.04726, 0.6947, 0.02737, 0.8752, 0.02787, 0.8764, 0.02561, 0.8774, 0.02511, 0.8761, 0.0382, 0.6762, 0.03941, 0.6757, 0.04638, 0.6925, 0.04517, 0.693, 0.03941, 0.6757, 0.0382, 0.6762, 0.03781, 0.6752, 0.03902, 0.6747, 1.01, 0.6652, 1.01, 0.6664, 1.362, 0.6664, 1.362, 0.6664, 1.362, 0.6652, 0.02787, 0.7135, 0.02737, 0.7147, 0.02511, 0.7137, 0.02561, 0.7125, 0.03902, 0.9152, 0.03941, 0.9142, 0.1276, 0.9142, 0.1276, 0.9152, 0.0382, 0.9137, 0.03781, 0.9147, 0.007854, 0.8847, 0.008788, 0.8843, 0.008288, 0.8831, 0.007354, 0.8835, 0.007354, 0.7064, 0.008288, 0.7068, 0.04638, 0.8974, 0.04732, 0.8952, 0.1276, 0.8952, 0.1276, 0.8974, 0.04606, 0.8946, 0.04517, 0.8969, 0.02561, 0.8774, 0.02787, 0.8764, 0.008788, 0.7056, 0.007854, 0.7052, 0.03781, 0.6752, 0.0382, 0.6762, 0.03941, 0.6757, 0.03902, 0.6747, 0.1276, 0.6747, 0.1276, 0.6757, 0.02737, 0.8752, 0.02511, 0.8761, 0.02511, 0.7137, 0.02737, 0.7147, 0.02787, 0.7135, 0.02561, 0.7125, 0.04517, 0.693, 0.04595, 0.6954, 0.008303, 0.6655, 0.007812, 0.5817, 0.06421, 0.5818, 0.06543, 0.6487, 0.04638, 0.8974, 0.1276, 0.8974, 0.1276, 0.9142, 0.03941, 0.9142, 0.02561, 0.8774, 0.04517, 0.8969, 0.0382, 0.9137, 0.008788, 0.8843, 0.7528, 0.2522, 0.7528, 0.2819, 0.3803, 0.2819, 0.3803, 0.2522, 0.02561, 0.7125, 0.008788, 0.7056, 0.0382, 0.6762, 0.04517, 0.693, 0.008288, 0.8831, 0.008288, 0.7068, 0.02511, 0.7137, 0.02511, 0.8761, 0.7528, 0.4891, 0.3803, 0.4891, 0.3803, 0.4595, 0.7528, 0.4595, 0.06543, 0.6487, 0.3622, 0.6499, 0.3621, 0.667, 0.008303, 0.6655, 0.04638, 0.6925, 0.03941, 0.6757, 0.1276, 0.6757, 0.1276, 0.6925, 1.01, 0.6652, 1.362, 0.6652, 1.362, 0.5824, 1.01, 0.5824, 0.7528, 0.2831, 0.6704, 0.2966, 0.3996, 0.2966, 0.3813, 0.2831, 0.7528, 0.4583, 0.6724, 0.4459, 0.6804, 0.4378, 0.6804, 0.3169, 0.7528, 0.2831, 0.7528, 0.4583, 0.6804, 0.4378, 0.7528, 0.4583, 0.3813, 0.4583, 0.3979, 0.4459, 0.6724, 0.4459, 0.3979, 0.4459, 0.3813, 0.4583, 0.3805, 0.4583, 0.3915, 0.4191, 0.6704, 0.2966, 0.7528, 0.2831, 0.6804, 0.3169, 0.04732, 0.8952, 0.04726, 0.6947, 0.1276, 0.6947, 0.1276, 0.8952, 0.02787, 0.8764, 0.02737, 0.8752, 0.02737, 0.7147, 0.02787, 0.7135, 0.763, 0.01307, 0.764, 0.01351, 0.8017, 0.01247, 0.8026, 0.012, 0.764, 0.01351, 0.763, 0.01307, 0.7663, 0.1191, 0.7672, 0.1193, 0.7672, 0.1193, 0.7663, 0.1191, 0.7643, 0.1244, 0.7651, 0.1247, 0.8026, 0.012, 0.8017, 0.01247, 0.8014, 0.1191, 0.8022, 0.1188, 0.8022, 0.1188, 0.8014, 0.1191, 0.8035, 0.1244, 0.8044, 0.1241, 0.8044, 0.1241, 0.8035, 0.1244, 0.807, 0.1292, 0.8085, 0.1283, 0.8085, 0.1283, 0.807, 0.1292, 0.8086, 0.1315, 0.8109, 0.1294, 0.7579, 0.1296, 0.7603, 0.1315, 0.7618, 0.1293, 0.7603, 0.1285, 0.7603, 0.1285, 0.7618, 0.1293, 0.7651, 0.1247, 0.7643, 0.1244, 0.764, 0.01351, 0.7672, 0.1193, 0.8014, 0.1191, 0.8017, 0.01247, 0.7618, 0.1293, 0.807, 0.1292, 0.8035, 0.1244, 0.7651, 0.1247, 0.7651, 0.1247, 0.8035, 0.1244, 0.8014, 0.1191, 0.7672, 0.1193, 0.807, 0.1292, 0.7618, 0.1293, 0.7603, 0.1315, 0.8086, 0.1315, 0.8026, 0.012, 0.8022, 0.1188, 0.8039, 0.01101, 0.8022, 0.1188, 0.8044, 0.1241, 0.8039, 0.01101, 0.8044, 0.1241, 0.8085, 0.1283, 0.8039, 0.01101, 0.8085, 0.1283, 0.8109, 0.1294, 0.8039, 0.01101, 0.7579, 0.1296, 0.7603, 0.1285, 0.7617, 0.01209, 0.7603, 0.1285, 0.7643, 0.1244, 0.7617, 0.01209, 0.7643, 0.1244, 0.7663, 0.1191, 0.7617, 0.01209, 0.7663, 0.1191, 0.763, 0.01307, 0.7617, 0.01209, 0.763, 0.01307, 0.8026, 0.012, 0.8039, 0.01101, 0.7617, 0.01209, 0.3803, 0.283, 0.3803, 0.2819, 0.3813, 0.2831, 0.3807, 0.283, 0.3803, 0.4595, 0.3803, 0.4583, 0.3805, 0.4583, 0.3813, 0.4583, 1.845, 0.1325, 1.842, 0.1325, 1.842, 0.009713, 1.845, 0.009713, 1.825, 0.009713, 1.829, 0.009713, 1.829, 0.1325, 1.825, 0.1325, 1.842, 0.009713, 1.842, 0.1325, 1.829, 0.1325, 1.829, 0.009713, 0.8453, 0.1325, 0.8418, 0.1325, 0.8418, 0.009713, 0.8453, 0.009713, 0.8255, 0.009713, 0.829, 0.009713, 0.829, 0.1325, 0.8255, 0.1325, 0.8418, 0.009713, 0.8418, 0.1325, 0.829, 0.1325, 0.829, 0.009713, 0.6604, 0.583, 0.6589, 0.6499, 0.65, 0.6404, 0.6507, 0.583, 0.6855, 0.9913, 0.4309, 0.9913, 0.4239, 0.9844, 0.4239, 0.8719, 0.6837, 0.8591, 0.6907, 0.8646, 0.691, 0.9723, 0.4328, 0.8597, 0.65, 0.6404, 0.6589, 0.6499, 0.3622, 0.6499, 0.3622, 0.6402, 0.65, 0.6404, 0.3622, 0.6402, 0.3623, 0.5824, 0.6507, 0.583, 0.3679, 0.4173, 0.3679, 0.3036, 0.3691, 0.303, 0.3691, 0.4191, 0.3691, 0.4191, 0.09027, 0.2966, 0.09592, 0.2978, 0.3679, 0.4173, 0.3679, 0.3036, 0.3606, 0.2978, 0.361, 0.2966, 0.3691, 0.303, 0.09027, 0.2966, 0.361, 0.2966, 0.3606, 0.2978, 0.09592, 0.2978, 0.08138, 0.3187, 0.08138, 0.4373, 0.0802, 0.4378, 0.0802, 0.3169, 0.0802, 0.3169, 0.3627, 0.4459, 0.3573, 0.4447, 0.08138, 0.3187, 0.08138, 0.4373, 0.08875, 0.4447, 0.08825, 0.4459, 0.0802, 0.4378, 0.3627, 0.4459, 0.08825, 0.4459, 0.08875, 0.4447, 0.3573, 0.4447, 0.6935, 0.861, 0.6907, 0.8646, 0.6837, 0.8591, 0.6865, 0.8555, 0.6955, 0.9723, 0.691, 0.9723, 0.6907, 0.8646, 0.6952, 0.8646, 0.4194, 0.8719, 0.4239, 0.8719, 0.4239, 0.9844, 0.4194, 0.9844, 0.431, 0.8638, 0.4328, 0.8597, 0.691, 0.9723, 0.6892, 0.9765, 0.4207, 0.9875, 0.4239, 0.9844, 0.4309, 0.9913, 0.4277, 0.9945, 0.4309, 0.9958, 0.4309, 0.9913, 0.6855, 0.9913, 0.6855, 0.9958, 0.6837, 0.8546, 0.6837, 0.8591, 0.4328, 0.8597, 0.4327, 0.8552, 0.6874, 0.9872, 0.6855, 0.9913, 0.4239, 0.8719, 0.4258, 0.8679, 0.3691, 0.4191, 0.3691, 0.303, 0.38, 0.283, 0.3803, 0.283, 0.3803, 0.4583, 0.3801, 0.4583, 0.38, 0.283, 0.3691, 0.303, 0.361, 0.2966, 0.3794, 0.2831, 1.047, 0.6947, 1.128, 0.6947, 1.128, 0.6925, 1.046, 0.6925, 0.7161, 0.6682, 0.3621, 0.6682, 0.3621, 0.667, 0.716, 0.667, 1.039, 0.9152, 1.039, 0.9142, 1.038, 0.9137, 1.038, 0.9147, 1.039, 0.9142, 1.046, 0.8974, 1.045, 0.8969, 1.038, 0.9137, 1.009, 0.8843, 1.026, 0.8774, 1.025, 0.8761, 1.008, 0.8831, 1.008, 0.8831, 1.007, 0.8835, 1.008, 0.8847, 1.009, 0.8843, 0.007868, 0.4583, 0.3794, 0.4583, 0.3803, 0.4595, 0.3803, 0.4595, 0.007812, 0.4595, 1.008, 0.7068, 1.025, 0.7137, 1.026, 0.7125, 1.009, 0.7056, 1.009, 0.7056, 1.008, 0.7052, 1.007, 0.7064, 1.008, 0.7068, 0.007812, 0.2819, 0.3803, 0.2819, 0.3803, 0.2819, 0.3794, 0.2831, 0.007868, 0.2831, 1.046, 0.8974, 1.047, 0.8952, 1.046, 0.8946, 1.045, 0.8969, 1.047, 0.8952, 1.047, 0.6947, 1.046, 0.6954, 1.046, 0.8946, 1.027, 0.8752, 1.025, 0.8761, 1.026, 0.8774, 1.028, 0.8764, 1.038, 0.6762, 1.045, 0.6927, 1.045, 0.693, 1.046, 0.6925, 1.039, 0.6757, 1.039, 0.6757, 1.039, 0.6747, 1.038, 0.6752, 1.038, 0.6762, 1.714, 0.6652, 1.362, 0.6652, 1.362, 0.6664, 1.362, 0.6664, 1.714, 0.6664, 1.028, 0.7135, 1.026, 0.7125, 1.025, 0.7137, 1.027, 0.7147, 1.039, 0.9152, 1.128, 0.9152, 1.128, 0.9142, 1.039, 0.9142, 1.038, 0.9137, 1.009, 0.8843, 1.008, 0.8847, 1.038, 0.9147, 1.008, 0.8831, 1.008, 0.7068, 1.007, 0.7064, 1.007, 0.8835, 1.046, 0.8974, 1.128, 0.8974, 1.128, 0.8952, 1.047, 0.8952, 1.046, 0.8946, 1.028, 0.8764, 1.026, 0.8774, 1.045, 0.8969, 1.009, 0.7056, 1.038, 0.6762, 1.038, 0.6752, 1.008, 0.7052, 1.039, 0.6757, 1.128, 0.6757, 1.128, 0.6747, 1.039, 0.6747, 1.027, 0.8752, 1.027, 0.7147, 1.025, 0.7137, 1.025, 0.8761, 0.716, 0.667, 0.6589, 0.6499, 0.6604, 0.583, 0.7168, 0.5832, 1.046, 0.8974, 1.039, 0.9142, 1.128, 0.9142, 1.128, 0.8974, 1.026, 0.8774, 1.009, 0.8843, 1.038, 0.9137, 1.045, 0.8969, 0.007812, 0.2522, 0.3803, 0.2522, 0.3803, 0.2819, 0.007812, 0.2819, 1.045, 0.6927, 1.045, 0.693, 1.045, 0.693, 1.008, 0.8831, 1.025, 0.8761, 1.025, 0.7137, 1.008, 0.7068, 0.007813, 0.4891, 0.007812, 0.4595, 0.3803, 0.4595, 0.3803, 0.4891, 0.6589, 0.6499, 0.716, 0.667, 0.3621, 0.667, 0.3622, 0.6499, 1.046, 0.6925, 1.128, 0.6925, 1.128, 0.6757, 1.039, 0.6757, 1.714, 0.6652, 1.714, 0.5824, 1.362, 0.5824, 1.362, 0.6652, 0.007868, 0.2831, 0.3794, 0.2831, 0.361, 0.2966, 0.09027, 0.2966, 0.007868, 0.4583, 0.0802, 0.4378, 0.08825, 0.4459, 0.0802, 0.3169, 0.0802, 0.4378, 0.007868, 0.4583, 0.007868, 0.2831, 0.007868, 0.4583, 0.08825, 0.4459, 0.3627, 0.4459, 0.3794, 0.4583, 0.3627, 0.4459, 0.0802, 0.3169, 0.007868, 0.2831, 0.09027, 0.2966, 0.3691, 0.4191, 0.3801, 0.4583, 0.3794, 0.4583, 1.047, 0.8952, 1.128, 0.8952, 1.128, 0.6947, 1.047, 0.6947, 1.028, 0.8764, 1.046, 0.8946, 1.046, 0.6954, 1.028, 0.7135, 1.046, 0.6954, 1.047, 0.6947, 1.046, 0.6925, 1.045, 0.693, 1.045, 0.693, 0.763, 0.01307, 0.8027, 0.01201, 0.8017, 0.01247, 0.764, 0.0135, 0.764, 0.0135, 0.7672, 0.1193, 0.7663, 0.1191, 0.763, 0.01307, 0.7672, 0.1193, 0.7651, 0.1247, 0.7643, 0.1244, 0.7663, 0.1191, 0.8027, 0.01201, 0.8022, 0.1189, 0.8014, 0.1191, 0.8017, 0.01247, 0.8022, 0.1189, 0.8043, 0.1241, 0.8035, 0.1244, 0.8014, 0.1191, 0.8043, 0.1241, 0.8085, 0.1283, 0.807, 0.1292, 0.8035, 0.1244, 0.8085, 0.1283, 0.8109, 0.1294, 0.8086, 0.1315, 0.807, 0.1292, 0.7579, 0.1296, 0.7602, 0.1285, 0.7618, 0.1293, 0.7603, 0.1315, 0.7602, 0.1285, 0.7643, 0.1244, 0.7651, 0.1247, 0.7618, 0.1293, 0.764, 0.0135, 0.8017, 0.01247, 0.8014, 0.1191, 0.7672, 0.1193, 0.7618, 0.1293, 0.7651, 0.1247, 0.8035, 0.1244, 0.807, 0.1292, 0.7651, 0.1247, 0.7672, 0.1193, 0.8014, 0.1191, 0.8035, 0.1244, 0.807, 0.1292, 0.8086, 0.1315, 0.7603, 0.1315, 0.7618, 0.1293, 0.8027, 0.01201, 0.804, 0.01102, 0.8022, 0.1189, 0.8022, 0.1189, 0.804, 0.01102, 0.8043, 0.1241, 0.8043, 0.1241, 0.804, 0.01102, 0.8085, 0.1283, 0.8085, 0.1283, 0.804, 0.01102, 0.8109, 0.1294, 0.7579, 0.1296, 0.7617, 0.01209, 0.7602, 0.1285, 0.7602, 0.1285, 0.7617, 0.01209, 0.7643, 0.1244, 0.7643, 0.1244, 0.7617, 0.01209, 0.7663, 0.1191, 0.7663, 0.1191, 0.7617, 0.01209, 0.763, 0.01307, 0.763, 0.01307, 0.7617, 0.01209, 0.804, 0.01102, 0.8027, 0.01201, 0.3803, 0.283, 0.38, 0.283, 0.3794, 0.2831, 0.3803, 0.2819, 0.3803, 0.4595, 0.3794, 0.4583, 0.3801, 0.4583, 0.3803, 0.4583, 0.06421, 0.5818, 0.0657, 0.5149, 0.07462, 0.5244, 0.0739, 0.5819, 0.6991, 0.8402, 0.4445, 0.8406, 0.4375, 0.8336, 0.4373, 0.7212, 0.6936, 0.7077, 0.7006, 0.7132, 0.7006, 0.821, 0.4426, 0.7078, 0.07462, 0.5244, 0.0657, 0.5149, 0.3625, 0.515, 0.3624, 0.5247, 0.07462, 0.5244, 0.3624, 0.5247, 0.3623, 0.5824, 0.0739, 0.5819, 0.3679, 0.1728, 0.3679, 0.05917, 0.3691, 0.0586, 0.3691, 0.1747, 0.3691, 0.1747, 0.09028, 0.05215, 0.09592, 0.05334, 0.3679, 0.1728, 0.3679, 0.05917, 0.3606, 0.05334, 0.361, 0.05215, 0.3691, 0.0586, 0.09028, 0.05215, 0.361, 0.05215, 0.3606, 0.05334, 0.09592, 0.05334, 0.08139, 0.07433, 0.08139, 0.1929, 0.0802, 0.1934, 0.0802, 0.07249, 0.0802, 0.07249, 0.3627, 0.2014, 0.3573, 0.2003, 0.08139, 0.07433, 0.08139, 0.1929, 0.08875, 0.2003, 0.08826, 0.2014, 0.0802, 0.1934, 0.3627, 0.2014, 0.08826, 0.2014, 0.08875, 0.2003, 0.3573, 0.2003, 0.7034, 0.7097, 0.7006, 0.7132, 0.6936, 0.7077, 0.6964, 0.7042, 0.7051, 0.821, 0.7006, 0.821, 0.7006, 0.7132, 0.7051, 0.7132, 0.4328, 0.7212, 0.4373, 0.7212, 0.4375, 0.8336, 0.433, 0.8337, 0.4408, 0.7119, 0.4426, 0.7078, 0.7006, 0.821, 0.6988, 0.8251, 0.4343, 0.8368, 0.4375, 0.8336, 0.4445, 0.8406, 0.4413, 0.8438, 0.4445, 0.8451, 0.4445, 0.8406, 0.6991, 0.8402, 0.6991, 0.8447, 0.6936, 0.7032, 0.6936, 0.7077, 0.4426, 0.7078, 0.4426, 0.7033, 0.701, 0.8361, 0.6991, 0.8402, 0.4373, 0.7212, 0.4392, 0.7171, 0.3691, 0.1747, 0.3691, 0.0586, 0.38, 0.03859, 0.3803, 0.03859, 0.3803, 0.2139, 0.3801, 0.2139, 0.38, 0.03859, 0.3691, 0.0586, 0.361, 0.05215, 0.3794, 0.03864, 0.008588, 0.4967, 0.3625, 0.4966, 0.3625, 0.4979, 0.008643, 0.4979, 0.2161, 0.9152, 0.2158, 0.9142, 0.217, 0.9137, 0.2173, 0.9147, 0.2158, 0.9142, 0.2088, 0.8974, 0.21, 0.8969, 0.217, 0.9137, 0.2464, 0.8843, 0.2296, 0.8774, 0.2301, 0.8761, 0.2469, 0.8831, 0.2469, 0.8831, 0.2478, 0.8835, 0.2473, 0.8847, 0.2464, 0.8843, 0.007868, 0.2139, 0.3794, 0.2139, 0.3803, 0.215, 0.3803, 0.215, 0.007813, 0.215, 0.2469, 0.7068, 0.2301, 0.7137, 0.2296, 0.7125, 0.2464, 0.7056, 0.2464, 0.7056, 0.2473, 0.7052, 0.2478, 0.7064, 0.2469, 0.7068, 0.007813, 0.03745, 0.3803, 0.03745, 0.3803, 0.03745, 0.3794, 0.03864, 0.007868, 0.03864, 0.2088, 0.8974, 0.2078, 0.8952, 0.2091, 0.8946, 0.21, 0.8969, 0.2078, 0.8952, 0.2079, 0.6947, 0.2092, 0.6954, 0.2091, 0.8946, 0.2278, 0.8752, 0.2301, 0.8761, 0.2296, 0.8774, 0.2273, 0.8764, 0.217, 0.6762, 0.21, 0.693, 0.2088, 0.6925, 0.2158, 0.6757, 0.2158, 0.6757, 0.2161, 0.6747, 0.2173, 0.6752, 0.217, 0.6762, 1.01, 0.4996, 1.362, 0.4996, 1.362, 0.4985, 1.362, 0.4985, 1.01, 0.4985, 0.2273, 0.7135, 0.2296, 0.7125, 0.2301, 0.7137, 0.2278, 0.7147, 0.2161, 0.9152, 0.1276, 0.9152, 0.1276, 0.9142, 0.2158, 0.9142, 0.217, 0.9137, 0.2464, 0.8843, 0.2473, 0.8847, 0.2173, 0.9147, 0.2469, 0.8831, 0.2469, 0.7068, 0.2478, 0.7064, 0.2478, 0.8835, 0.2088, 0.8974, 0.1276, 0.8974, 0.1276, 0.8952, 0.2078, 0.8952, 0.2091, 0.8946, 0.2273, 0.8764, 0.2296, 0.8774, 0.21, 0.8969, 0.2464, 0.7056, 0.217, 0.6762, 0.2173, 0.6752, 0.2473, 0.7052, 0.2158, 0.6757, 0.1276, 0.6757, 0.1276, 0.6747, 0.2161, 0.6747, 0.2278, 0.8752, 0.2278, 0.7147, 0.2301, 0.7137, 0.2301, 0.8761, 0.008643, 0.4979, 0.0657, 0.5149, 0.06421, 0.5818, 0.007812, 0.5817, 0.2088, 0.8974, 0.2158, 0.9142, 0.1276, 0.9142, 0.1276, 0.8974, 0.2296, 0.8774, 0.2464, 0.8843, 0.217, 0.9137, 0.21, 0.8969, 0.007813, 0.007812, 0.3803, 0.007812, 0.3803, 0.03745, 0.007813, 0.03745, 0.2296, 0.7125, 0.21, 0.693, 0.217, 0.6762, 0.2464, 0.7056, 0.2469, 0.8831, 0.2301, 0.8761, 0.2301, 0.7137, 0.2469, 0.7068, 0.007812, 0.2447, 0.007813, 0.215, 0.3803, 0.215, 0.3803, 0.2447, 0.0657, 0.5149, 0.008643, 0.4979, 0.3625, 0.4979, 0.3625, 0.515, 0.2088, 0.6925, 0.1276, 0.6925, 0.1276, 0.6757, 0.2158, 0.6757, 1.01, 0.4996, 1.01, 0.5824, 1.362, 0.5824, 1.362, 0.4996, 0.007868, 0.03864, 0.3794, 0.03864, 0.361, 0.05215, 0.09028, 0.05215, 0.007868, 0.2139, 0.0802, 0.1934, 0.08826, 0.2014, 0.0802, 0.07249, 0.0802, 0.1934, 0.007868, 0.2139, 0.007868, 0.03864, 0.007868, 0.2139, 0.08826, 0.2014, 0.3627, 0.2014, 0.3794, 0.2139, 0.3627, 0.2014, 0.0802, 0.07249, 0.007868, 0.03864, 0.09028, 0.05215, 0.3691, 0.1747, 0.3801, 0.2139, 0.3794, 0.2139, 0.2078, 0.8952, 0.1276, 0.8952, 0.1276, 0.6947, 0.2079, 0.6947, 0.2273, 0.8764, 0.2091, 0.8946, 0.2092, 0.6954, 0.2273, 0.7135, 0.2092, 0.6954, 0.2079, 0.6947, 0.2088, 0.6925, 0.21, 0.693, 0.7631, 0.01307, 0.8027, 0.01201, 0.8017, 0.01247, 0.764, 0.0135, 0.764, 0.0135, 0.7672, 0.1193, 0.7663, 0.1191, 0.7631, 0.01307, 0.7672, 0.1193, 0.7651, 0.1247, 0.7643, 0.1244, 0.7663, 0.1191, 0.8027, 0.01201, 0.8022, 0.1189, 0.8014, 0.1191, 0.8017, 0.01247, 0.8022, 0.1189, 0.8043, 0.1241, 0.8035, 0.1244, 0.8014, 0.1191, 0.8043, 0.1241, 0.8085, 0.1283, 0.807, 0.1292, 0.8035, 0.1244, 0.8085, 0.1283, 0.8109, 0.1294, 0.8086, 0.1315, 0.807, 0.1292, 0.7579, 0.1296, 0.7602, 0.1285, 0.7618, 0.1293, 0.7603, 0.1315, 0.7602, 0.1285, 0.7643, 0.1244, 0.7651, 0.1247, 0.7618, 0.1293, 0.764, 0.0135, 0.8017, 0.01247, 0.8014, 0.1191, 0.7672, 0.1193, 0.7618, 0.1293, 0.7651, 0.1247, 0.8035, 0.1244, 0.807, 0.1292, 0.7651, 0.1247, 0.7672, 0.1193, 0.8014, 0.1191, 0.8035, 0.1244, 0.807, 0.1292, 0.8086, 0.1315, 0.7603, 0.1315, 0.7618, 0.1293, 0.8027, 0.01201, 0.804, 0.01102, 0.8022, 0.1189, 0.8022, 0.1189, 0.804, 0.01102, 0.8043, 0.1241, 0.8043, 0.1241, 0.804, 0.01102, 0.8085, 0.1283, 0.8085, 0.1283, 0.804, 0.01102, 0.8109, 0.1294, 0.7579, 0.1296, 0.7617, 0.01208, 0.7602, 0.1285, 0.7602, 0.1285, 0.7617, 0.01208, 0.7643, 0.1244, 0.7643, 0.1244, 0.7617, 0.01208, 0.7663, 0.1191, 0.7663, 0.1191, 0.7617, 0.01208, 0.7631, 0.01307, 0.7631, 0.01307, 0.7617, 0.01208, 0.804, 0.01102, 0.8027, 0.01201, 0.3803, 0.03859, 0.38, 0.03859, 0.3794, 0.03864, 0.3803, 0.03745, 0.3803, 0.215, 0.3794, 0.2139, 0.3801, 0.2139, 0.3803, 0.2139, 0.6604, 0.583, 0.6507, 0.583, 0.6503, 0.5256, 0.6592, 0.5162, 0.7254, 0.8425, 0.9872, 0.7236, 0.987, 0.836, 0.98, 0.843, 0.7271, 0.7084, 0.9781, 0.7084, 0.7201, 0.8217, 0.7201, 0.7139, 0.6503, 0.5256, 0.3624, 0.5247, 0.3625, 0.515, 0.6592, 0.5162, 0.6503, 0.5256, 0.6507, 0.583, 0.3623, 0.5824, 0.3624, 0.5247, 0.3927, 0.1728, 0.3915, 0.1747, 0.3915, 0.0586, 0.3927, 0.05917, 0.3915, 0.1747, 0.3927, 0.1728, 0.6647, 0.05334, 0.6704, 0.05215, 0.3927, 0.05917, 0.3915, 0.0586, 0.3996, 0.05215, 0.4001, 0.05334, 0.6704, 0.05215, 0.6647, 0.05334, 0.4001, 0.05334, 0.3996, 0.05215, 0.6793, 0.07433, 0.6804, 0.07249, 0.6804, 0.1934, 0.6793, 0.1929, 0.6804, 0.07249, 0.6793, 0.07433, 0.4034, 0.2003, 0.3979, 0.2014, 0.6793, 0.1929, 0.6804, 0.1934, 0.6724, 0.2014, 0.6719, 0.2003, 0.3979, 0.2014, 0.4034, 0.2003, 0.6719, 0.2003, 0.6724, 0.2014, 0.7173, 0.7104, 0.7243, 0.7049, 0.7271, 0.7084, 0.7201, 0.7139, 0.7156, 0.8217, 0.7156, 0.7139, 0.7201, 0.7139, 0.7201, 0.8217, 0.9917, 0.7236, 0.9915, 0.836, 0.987, 0.836, 0.9872, 0.7236, 0.9799, 0.7125, 0.7219, 0.8258, 0.7201, 0.8217, 0.9781, 0.7084, 0.9901, 0.8392, 0.9831, 0.8462, 0.98, 0.843, 0.987, 0.836, 0.98, 0.8475, 0.7254, 0.847, 0.7254, 0.8425, 0.98, 0.843, 0.7271, 0.7039, 0.9781, 0.7039, 0.9781, 0.7084, 0.7271, 0.7084, 0.7235, 0.8384, 0.9853, 0.7195, 0.9872, 0.7236, 0.7254, 0.8425, 0.3915, 0.1747, 0.3805, 0.2139, 0.3803, 0.2139, 0.3803, 0.03859, 0.3807, 0.03859, 0.3915, 0.0586, 0.3807, 0.03859, 0.3813, 0.03864, 0.3996, 0.05215, 0.3915, 0.0586, 1.208, 0.6947, 1.209, 0.6925, 1.128, 0.6925, 1.128, 0.6947, 0.7164, 0.4981, 0.7163, 0.4993, 0.3625, 0.4979, 0.3625, 0.4966, 1.216, 0.9152, 1.217, 0.9147, 1.217, 0.9137, 1.216, 0.9142, 1.216, 0.9142, 1.217, 0.9137, 1.21, 0.8969, 1.209, 0.8974, 1.246, 0.8843, 1.247, 0.8831, 1.23, 0.8761, 1.23, 0.8774, 1.247, 0.8831, 1.246, 0.8843, 1.247, 0.8847, 1.248, 0.8835, 0.7528, 0.2139, 0.7528, 0.215, 0.3803, 0.215, 0.3803, 0.215, 0.3813, 0.2139, 1.247, 0.7068, 1.246, 0.7056, 1.23, 0.7125, 1.23, 0.7137, 1.246, 0.7056, 1.247, 0.7068, 1.248, 0.7064, 1.247, 0.7052, 0.7528, 0.03745, 0.7528, 0.03864, 0.3813, 0.03864, 0.3803, 0.03745, 0.3803, 0.03745, 1.209, 0.8974, 1.21, 0.8969, 1.209, 0.8946, 1.208, 0.8952, 1.208, 0.8952, 1.209, 0.8946, 1.209, 0.6954, 1.208, 0.6947, 1.228, 0.8752, 1.227, 0.8764, 1.23, 0.8774, 1.23, 0.8761, 1.217, 0.6762, 1.216, 0.6757, 1.209, 0.6925, 1.21, 0.693, 1.216, 0.6757, 1.217, 0.6762, 1.217, 0.6752, 1.216, 0.6747, 1.714, 0.4996, 1.714, 0.4985, 1.362, 0.4985, 1.362, 0.4985, 1.362, 0.4996, 1.227, 0.7135, 1.228, 0.7147, 1.23, 0.7137, 1.23, 0.7125, 1.216, 0.9152, 1.216, 0.9142, 1.128, 0.9142, 1.128, 0.9152, 1.217, 0.9137, 1.217, 0.9147, 1.247, 0.8847, 1.246, 0.8843, 1.247, 0.8831, 1.248, 0.8835, 1.248, 0.7064, 1.247, 0.7068, 1.209, 0.8974, 1.208, 0.8952, 1.128, 0.8952, 1.128, 0.8974, 1.209, 0.8946, 1.21, 0.8969, 1.23, 0.8774, 1.227, 0.8764, 1.246, 0.7056, 1.247, 0.7052, 1.217, 0.6752, 1.217, 0.6762, 1.216, 0.6757, 1.216, 0.6747, 1.128, 0.6747, 1.128, 0.6757, 1.228, 0.8752, 1.23, 0.8761, 1.23, 0.7137, 1.228, 0.7147, 1.227, 0.7135, 1.23, 0.7125, 1.21, 0.693, 1.209, 0.6954, 0.7163, 0.4993, 0.7168, 0.5832, 0.6604, 0.583, 0.6592, 0.5162, 1.209, 0.8974, 1.128, 0.8974, 1.128, 0.9142, 1.216, 0.9142, 1.23, 0.8774, 1.21, 0.8969, 1.217, 0.9137, 1.246, 0.8843, 0.7528, 0.007812, 0.7528, 0.03745, 0.3803, 0.03745, 0.3803, 0.007812, 1.23, 0.7125, 1.246, 0.7056, 1.217, 0.6762, 1.21, 0.693, 1.247, 0.8831, 1.247, 0.7068, 1.23, 0.7137, 1.23, 0.8761, 0.7528, 0.2447, 0.3803, 0.2447, 0.3803, 0.215, 0.7528, 0.215, 0.6592, 0.5162, 0.3625, 0.515, 0.3625, 0.4979, 0.7163, 0.4993, 1.209, 0.6925, 1.216, 0.6757, 1.128, 0.6757, 1.128, 0.6925, 1.714, 0.4996, 1.362, 0.4996, 1.362, 0.5824, 1.714, 0.5824, 0.7528, 0.03864, 0.6704, 0.05215, 0.3996, 0.05215, 0.3813, 0.03864, 0.7528, 0.2139, 0.6724, 0.2014, 0.6804, 0.1934, 0.6804, 0.07249, 0.7528, 0.03864, 0.7528, 0.2139, 0.6804, 0.1934, 0.7528, 0.2139, 0.3813, 0.2139, 0.3979, 0.2014, 0.6724, 0.2014, 0.3979, 0.2014, 0.3813, 0.2139, 0.3805, 0.2139, 0.3915, 0.1747, 0.6704, 0.05215, 0.7528, 0.03864, 0.6804, 0.07249, 1.208, 0.8952, 1.208, 0.6947, 1.128, 0.6947, 1.128, 0.8952, 1.227, 0.8764, 1.228, 0.8752, 1.228, 0.7147, 1.227, 0.7135, 1.763, 0.01307, 1.764, 0.0135, 1.802, 0.01248, 1.803, 0.01201, 1.764, 0.0135, 1.763, 0.01307, 1.766, 0.1191, 1.767, 0.1193, 1.767, 0.1193, 1.766, 0.1191, 1.764, 0.1244, 1.765, 0.1247, 1.803, 0.01201, 1.802, 0.01248, 1.801, 0.1191, 1.802, 0.1189, 1.802, 0.1189, 1.801, 0.1191, 1.803, 0.1244, 1.804, 0.1242, 1.804, 0.1242, 1.803, 0.1244, 1.807, 0.1292, 1.808, 0.1283, 1.808, 0.1283, 1.807, 0.1292, 1.809, 0.1315, 1.811, 0.1294, 1.758, 0.1296, 1.76, 0.1315, 1.762, 0.1293, 1.76, 0.1285, 1.76, 0.1285, 1.762, 0.1293, 1.765, 0.1247, 1.764, 0.1244, 1.764, 0.0135, 1.767, 0.1193, 1.801, 0.1191, 1.802, 0.01248, 1.762, 0.1293, 1.807, 0.1292, 1.803, 0.1244, 1.765, 0.1247, 1.765, 0.1247, 1.803, 0.1244, 1.801, 0.1191, 1.767, 0.1193, 1.807, 0.1292, 1.762, 0.1293, 1.76, 0.1315, 1.809, 0.1315, 1.803, 0.01201, 1.802, 0.1189, 1.804, 0.01102, 1.802, 0.1189, 1.804, 0.1242, 1.804, 0.01102, 1.804, 0.1242, 1.808, 0.1283, 1.804, 0.01102, 1.808, 0.1283, 1.811, 0.1294, 1.804, 0.01102, 1.758, 0.1296, 1.76, 0.1285, 1.762, 0.01209, 1.76, 0.1285, 1.764, 0.1244, 1.762, 0.01209, 1.764, 0.1244, 1.766, 0.1191, 1.762, 0.01209, 1.766, 0.1191, 1.763, 0.01307, 1.762, 0.01209, 1.763, 0.01307, 1.803, 0.01201, 1.804, 0.01102, 1.762, 0.01209, 0.3803, 0.03859, 0.3803, 0.03745, 0.3813, 0.03864, 0.3807, 0.03859, 0.3803, 0.215, 0.3803, 0.2139, 0.3805, 0.2139, 0.3813, 0.2139, 1.026, 0.7125, 1.045, 0.693, 1.045, 0.6927, 1.038, 0.6762, 1.009, 0.7056, 1.028, 0.7135, 1.046, 0.6954, 1.045, 0.693, 1.026, 0.7125, 1.209, 0.6954, 1.21, 0.693, 1.209, 0.6925, 1.208, 0.6947, 1.227, 0.8764, 1.227, 0.7135, 1.209, 0.6954, 1.209, 0.8946, 1.028, 0.8764, 1.028, 0.7135, 1.027, 0.7147, 1.027, 0.8752, 0.04595, 0.6954, 0.04517, 0.693, 0.04638, 0.6925, 0.04726, 0.6947, 0.2273, 0.7135, 0.2092, 0.6954, 0.21, 0.693, 0.2296, 0.7125, 0.2079, 0.6947, 0.1276, 0.6947, 0.1276, 0.6925, 0.2088, 0.6925, 0.2273, 0.8764, 0.2273, 0.7135, 0.2278, 0.7147, 0.2278, 0.8752, 0.02787, 0.8764, 0.02787, 0.7135, 0.04595, 0.6954, 0.04606, 0.8946])
me_mesh.materials.append(mat_cont00)
me_mesh.update()
me_mesh.normals_split_custom_set([tuple(v) for v in zip(*[iter([-4.047e-08, 1.0, -6.606e-05, -4.047e-08, 1.0, -6.606e-05, -4.047e-08, 1.0, -6.606e-05, -4.047e-08, 1.0, -6.606e-05, 1.214e-07, -1.0, 2.331e-05, 1.214e-07, -1.0, 2.331e-05, 1.214e-07, -1.0, 2.331e-05, 1.214e-07, -1.0, 2.331e-05, 0.0, 3.089e-06, 1.0, 0.0, 3.089e-06, 1.0, 0.0, 3.089e-06, 1.0, 0.0, 3.089e-06, 1.0, -1.619e-07, 1.0, -6.994e-05, -1.619e-07, 1.0, -6.994e-05, -1.619e-07, 1.0, -6.994e-05, -1.619e-07, 1.0, -6.994e-05, 2.428e-07, -1.0, 6.606e-05, 2.428e-07, -1.0, 6.606e-05, 2.428e-07, -1.0, 6.606e-05, 2.428e-07, -1.0, 6.606e-05, 0.0, 0.0, 1.0, 0.0, 0.0, 1.0, 0.0, 0.0, 1.0, 0.0, 0.0, 1.0, 0.0, 0.5134, 0.8582, 0.0, 0.5134, 0.8582, 4.486e-07, 0.5134, 0.8582, 4.486e-07, 0.5134, 0.8582, -1.0, 0.0, 0.0, -1.0, 0.0, 0.0, -1.0, 0.0, 0.0, -1.0, 0.0, 0.0, -1.0, 0.0, 0.0, -1.0, 0.0, 0.0, -1.0, 0.0, 0.0, -1.0, 0.0, 0.0, 0.5134, -3.559e-08, 0.8582, 0.5134, -1.305e-07, 0.8582, 0.5134, -1.305e-07, 0.8582, 0.5134, -3.559e-08, 0.8582, 0.0, -7.846e-08, 1.0, 0.0, -7.846e-08, 1.0, 0.0, -1.569e-07, 1.0, 0.0, -1.569e-07, 1.0, -0.7071, -0.7071, -1.332e-07, -0.7071, -0.7071, -1.332e-07, -0.7071, -0.7071, -1.332e-07, -0.7071, -0.7071, -1.332e-07, -0.7071, 0.2844, -0.6474, -0.7071, 0.2844, -0.6474, -0.7071, 0.2844, -0.6474, -0.7071, 0.2844, -0.6474, -0.7071, -0.4392, 0.5541, -0.7071, -0.4392, 0.5541, -0.7098, -0.01576, 0.7043, -0.7097, -0.01577, 0.7043, -0.7071, -1.455e-07, 0.7071, -0.7071, -1.455e-07, 0.7071, -0.7097, -0.01577, 0.7043, -0.7098, -0.01576, 0.7043, -0.7071, 0.7071, 0.0, -0.7071, 0.7071, 0.0, -0.7071, 0.7071, 0.0, -0.7071, 0.7071, 0.0, -0.7071, -0.2936, 0.6433, -0.7071, -0.2936, 0.6433, -0.7071, -0.2936, 0.6433, -0.7071, -0.2936, 0.6433, -0.7071, 0.5, -0.5, -0.7071, 0.5, -0.5, -0.7071, 0.5, -0.5, -0.7071, 0.5, -0.5, -0.7071, 1.639e-07, -0.7071, -0.7071, 1.639e-07, -0.7071, -0.7071, 1.639e-07, -0.7071, -0.7071, 1.639e-07, -0.7071, 0.0, -0.6212, 0.7837, 0.0, -0.6212, 0.7837, 0.0, -0.6212, 0.7837, 0.0, -0.6212, 0.7837, 0.0, -1.0, -1.816e-07, 0.0, -1.0, -1.816e-07, 0.0, -1.0, -1.816e-07, 0.0, -1.0, -1.816e-07, 0.0, 1.0, 0.0, 0.0, 1.0, 0.0, 0.0, 1.0, 0.0, 0.0, 1.0, 0.0, 0.0, 0.4022, -0.9155, 0.0, 0.4022, -0.9155, 0.0, 0.4022, -0.9155, 0.0, 0.4022, -0.9155, 0.0, 0.7071, -0.7071, 0.0, 0.7071, -0.7071, 0.0, 0.7071, -0.7071, 0.0, 0.7071, -0.7071, 0.0, 2.22e-07, -1.0, 0.0, 2.22e-07, -1.0, 0.0, 2.22e-07, -1.0, 0.0, 2.22e-07, -1.0, 0.0, -2.027e-07, 1.0, 0.0, -2.027e-07, 1.0, 0.0, -2.027e-07, 1.0, 0.0, -2.027e-07, 1.0, 0.0, -0.4152, 0.9097, 0.0, -0.4152, 0.9097, 0.0, -0.4152, 0.9097, 0.0, -0.4152, 0.9097, -1.0, -2.781e-07, 0.0, -1.0, -2.495e-05, 0.0001139, -1.0, 4.147e-08, 0.000209, -1.0, 9.561e-06, -0.0001913, -1.0, -1.521e-05, -0.0002399, -1.0, -2.336e-08, 0.0, -1.0, -1.521e-05, -0.0002399, -0.995, 3.353e-06, -0.1, -1.0, 2.128e-07, 0.0, -1.0, -2.336e-08, 0.0, -3.109e-05, -1.0, -0.005715, -0.003527, -0.7243, -0.6895, 1.547e-05, -0.731, -0.6824, 9.085e-06, -1.0, -0.004678, -0.6991, -0.002254, 0.715, -0.03394, -0.01325, 0.9993, -0.02791, 1.59e-05, 0.9996, -0.6989, 8.645e-06, 0.7152, -0.03394, -0.01325, 0.9993, -0.6991, -0.002254, 0.715, -0.5166, -0.6699, 0.5333, -0.005029, -0.6725, 0.7401, -0.005029, -0.6725, 0.7401, -0.5166, -0.6699, 0.5333, -0.483, -0.7222, 0.495, -0.003511, -0.724, 0.6898, -0.5333, -0.6699, 0.5166, -0.7413, -0.6712, 0.002559, -0.6902, -0.7236, 0.001757, -0.4949, -0.7224, 0.4829, -0.7413, -0.6712, 0.002559, -0.5333, -0.6699, 0.5166, -0.715, -0.002261, 0.6991, -0.9997, -0.01463, 0.0189, -0.9997, -0.01463, 0.0189, -0.715, -0.002261, 0.6991, -0.7152, 7.821e-06, 0.6989, -0.9239, 3.48e-07, 0.3827, -0.9999, 4.516e-06, 0.01544, -0.7413, -0.6711, -0.002554, -0.5333, -0.6699, -0.5166, -0.4949, -0.7224, -0.4829, -0.6902, -0.7236, -0.001749, -0.5333, -0.6699, -0.5166, -0.7413, -0.6711, -0.002554, -0.9997, -0.01399, -0.01807, -0.715, -0.002268, -0.6992, -0.715, -0.002268, -0.6992, -0.9997, -0.01399, -0.01807, -0.995, 3.353e-06, -0.1, -0.9239, 4.044e-07, -0.3827, -0.7152, 8.844e-06, -0.6989, -0.003511, -0.724, 0.6898, -0.483, -0.7222, 0.495, -0.01101, -0.9999, 0.01136, -1.68e-05, -1.0, 0.005778, -1.68e-05, -1.0, 0.005778, -0.01101, -0.9999, 0.01136, -0.0112, -0.9999, -0.0115, -3.109e-05, -1.0, -0.005715, -0.3005, -0.9538, 0.0007756, -0.004571, -1.0, 0.004462, -0.4949, -0.7224, 0.4829, -0.6902, -0.7236, 0.001757, -0.5166, -0.6699, -0.5332, -0.00506, -0.6731, -0.7395, -0.003527, -0.7243, -0.6895, -0.4834, -0.7218, -0.4954, -0.00506, -0.6731, -0.7395, -0.5166, -0.6699, -0.5332, -0.6989, -0.002235, -0.7152, -0.005579, -0.002261, -1.0, -0.005579, -0.002261, -1.0, -0.6989, -0.002235, -0.7152, -0.6989, -8.709e-06, -0.7152, -0.3827, 1.522e-07, -0.9239, -0.0056, 9.196e-06, -1.0, -0.004575, -1.0, -0.004455, -0.3005, -0.9538, -0.0007585, -0.6902, -0.7236, -0.001749, -0.4949, -0.7224, -0.4829, -0.03394, -0.01325, 0.9993, -0.005029, -0.6725, 0.7401, 4.548e-05, -0.6797, 0.7335, 1.584e-05, -0.01653, 0.9999, -0.5166, -0.6699, 0.5333, -0.6991, -0.002254, 0.715, -0.715, -0.002261, 0.6991, -0.5333, -0.6699, 0.5166, -0.7413, -0.6712, 0.002559, -0.9997, -0.01463, 0.0189, -0.9997, -0.01399, -0.01807, -0.7413, -0.6711, -0.002554, -0.003511, -0.724, 0.6898, -1.68e-05, -1.0, 0.005778, 1.827e-05, -1.0, 0.004672, 7.688e-06, -0.731, 0.6824, -0.01101, -0.9999, 0.01136, -0.483, -0.7222, 0.495, -0.4949, -0.7224, 0.4829, -0.004571, -1.0, 0.004462, -0.5333, -0.6699, -0.5166, -0.715, -0.002268, -0.6992, -0.6989, -0.002235, -0.7152, -0.5166, -0.6699, -0.5332, -0.00506, -0.6731, -0.7395, -0.005579, -0.002261, -1.0, 1.848e-05, -0.002494, -1.0, 7.549e-06, -0.6802, -0.733, -0.3005, -0.9538, 0.0007756, -0.6902, -0.7236, 0.001757, -0.6902, -0.7236, -0.001749, -0.3005, -0.9538, -0.0007585, -0.004575, -1.0, -0.004455, -0.4949, -0.7224, -0.4829, -0.4834, -0.7218, -0.4954, -0.0112, -0.9999, -0.0115, -0.03394, -0.01325, 0.9993, 1.584e-05, -0.01653, 0.9999, 0.0, -1.242e-06, 1.0, -1.67e-06, -5.752e-07, 1.0, -0.003511, -0.724, 0.6898, 7.688e-06, -0.731, 0.6824, 4.548e-05, -0.6797, 0.7335, -0.005029, -0.6725, 0.7401, -0.4949, -0.7224, 0.4829, -0.483, -0.7222, 0.495, -0.5166, -0.6699, 0.5333, -0.5333, -0.6699, 0.5166, -0.6989, -0.002235, -0.7152, -0.715, -0.002268, -0.6992, -0.7152, 8.844e-06, -0.6989, -0.6989, -8.709e-06, -0.7152, -0.4949, -0.7224, -0.4829, -0.5333, -0.6699, -0.5166, -0.5166, -0.6699, -0.5332, -0.4834, -0.7218, -0.4954, -0.7413, -0.6712, 0.002559, -0.7413, -0.6711, -0.002554, -0.6902, -0.7236, -0.001749, -0.6902, -0.7236, 0.001757, -0.6991, -0.002254, 0.715, -0.6989, 8.645e-06, 0.7152, -0.7152, 7.821e-06, 0.6989, -0.715, -0.002261, 0.6991, -1.67e-06, -5.752e-07, 1.0, -2.321e-06, -1.74e-07, 1.0, -0.02791, 1.59e-05, 0.9996, -0.03394, -0.01325, 0.9993, -0.003527, -0.7243, -0.6895, -0.00506, -0.6731, -0.7395, 7.549e-06, -0.6802, -0.733, 1.547e-05, -0.731, -0.6824, -0.005579, -0.002261, -1.0, -0.0056, 9.196e-06, -1.0, 1.286e-23, 1.629e-07, -1.0, 1.848e-05, -0.002494, -1.0, -0.9997, -0.01399, -0.01807, -1.0, -8.312e-08, 0.0, -1.0, 2.128e-07, 0.0, -0.995, 3.353e-06, -0.1, -0.9997, -0.01463, 0.0189, -1.0, 7.944e-08, 0.0, -1.0, 2.833e-07, 0.0, -1.0, -4.302e-08, 0.0, -0.9997, -0.01399, -0.01807, -0.9997, -0.01463, 0.0189, -1.0, 2.833e-07, 0.0, -0.9997, -0.01463, 0.0189, -0.9999, 4.516e-06, 0.01544, -1.0, -1.007e-07, 0.0, -1.0, 7.944e-08, 0.0, -1.0, -1.007e-07, 0.0, -0.9999, 4.516e-06, 0.01544, -1.0, -2.495e-05, 0.0001139, -1.0, -2.781e-07, 0.0, -1.0, -8.312e-08, 0.0, -0.9997, -0.01399, -0.01807, -1.0, -4.302e-08, 0.0, -1.68e-05, -1.0, 0.005778, -3.109e-05, -1.0, -0.005715, 9.085e-06, -1.0, -0.004678, 1.827e-05, -1.0, 0.004672, -0.004571, -1.0, 0.004462, -0.3005, -0.9538, 0.0007756, -0.3005, -0.9538, -0.0007585, -0.004575, -1.0, -0.004455, 0.0, 0.0, -1.0, 0.0, 0.0, -1.0, 0.0, 0.0, -1.0, 0.0, 0.0, -1.0, 0.7071, -0.705, -0.05409, 0.7071, -0.705, -0.05409, 0.7089, -0.7043, -0.0379, 0.7089, -0.7042, -0.0379, 0.7089, -0.7042, -0.0379, 0.7089, -0.7043, -0.0379, 0.7071, -0.6533, 0.2706, 0.7071, -0.6533, 0.2706, -0.7071, -0.705, -0.05409, -0.7071, -0.705, -0.05409, -0.7089, -0.7043, -0.0379, -0.7089, -0.7042, -0.0379, -0.7089, -0.7042, -0.0379, -0.7089, -0.7043, -0.0379, -0.7071, -0.6533, 0.2706, -0.7071, -0.6533, 0.2706, -0.7071, -0.2706, 0.6533, -0.7071, -0.2706, 0.6533, -0.7131, -0.1837, 0.6765, -0.7131, -0.1837, 0.6765, -0.7131, -0.1837, 0.6765, -0.7131, -0.1837, 0.6765, -0.7071, 0.0, 0.7071, -0.7071, 0.0, 0.7071, 0.7071, 0.0, 0.7071, 0.7071, 0.0, 0.7071, 0.7131, -0.1837, 0.6765, 0.7131, -0.1837, 0.6765, 0.7131, -0.1837, 0.6765, 0.7131, -0.1837, 0.6765, 0.7071, -0.2706, 0.6533, 0.7071, -0.2706, 0.6533, 0.0, -0.9971, -0.07649, 1.831e-08, -0.9986, -0.05286, 0.0, -0.9986, -0.05286, 0.0, -0.9971, -0.07649, 6.106e-09, -0.2631, 0.9648, 0.0, -0.2631, 0.9648, 0.0, -0.7071, 0.7071, 0.0, -0.7071, 0.7071, 0.0, -0.7071, 0.7071, 0.0, -0.7071, 0.7071, 0.0, -0.9986, -0.05286, 1.831e-08, -0.9986, -0.05286, 0.0, -0.2631, 0.9648, 6.106e-09, -0.2631, 0.9648, 0.0, 0.0, 1.0, 0.0, 0.0, 1.0, -1.0, 0.0, 0.0, -1.0, -6.323e-06, 0.0, -1.0, -9.265e-08, 0.0, -1.0, -6.323e-06, 0.0, -1.0, -1.246e-06, 0.0, -1.0, -9.265e-08, 0.0, -1.0, -1.246e-06, 0.0, -1.0, 0.0, 0.0, -1.0, -9.265e-08, 0.0, -1.0, 0.0, 0.0, -1.0, 0.0, 0.0, -1.0, 0.0, 0.0, 1.0, 0.0, 0.0, 1.0, 0.0, 0.0, 1.0, 0.0, 0.0, 1.0, 0.0, 0.0, 1.0, 0.0, 0.0, 1.0, 0.0, 0.0, 1.0, 0.0, 0.0, 1.0, 0.0, 0.0, 1.0, 0.0, 0.0, 1.0, 0.0, 0.0, 1.0, 0.0, 0.0, 1.0, 0.0, 0.0, 0.0, 0.0, -1.0, 0.0, 0.0, -1.0, 0.0, 0.0, -1.0, 0.0, 0.0, -1.0, -1.0, 9.561e-06, -0.0001913, -0.9239, 4.044e-07, -0.3827, -0.995, 3.353e-06, -0.1, -1.0, -1.521e-05, -0.0002399, -0.9239, 3.48e-07, 0.3827, -1.0, 4.147e-08, 0.000209, -1.0, -2.495e-05, 0.0001139, -0.9999, 4.516e-06, 0.01544, -8.095e-08, -1.0, -4.469e-05, -8.095e-08, -1.0, -4.469e-05, -8.095e-08, -1.0, -4.469e-05, -8.095e-08, -1.0, -4.469e-05, 1.619e-07, 1.0, 1.554e-05, 1.619e-07, 1.0, 1.554e-05, 1.619e-07, 1.0, 1.554e-05, 1.619e-07, 1.0, 1.554e-05, 0.0, 0.0, 1.0, 0.0, 0.0, 1.0, 0.0, 0.0, 1.0, 0.0, 0.0, 1.0, -1.214e-07, -1.0, -4.274e-05, -1.214e-07, -1.0, -4.274e-05, -1.214e-07, -1.0, -4.274e-05, -1.214e-07, -1.0, -4.274e-05, 3.642e-07, 1.0, 3.497e-05, 3.642e-07, 1.0, 3.497e-05, 3.642e-07, 1.0, 3.497e-05, 3.642e-07, 1.0, 3.497e-05, 1.58e-08, 0.0, 1.0, 1.58e-08, 0.0, 1.0, 1.58e-08, 0.0, 1.0, 1.58e-08, 0.0, 1.0, 1.448e-13, -0.5134, 0.8582, 6.729e-07, -0.5134, 0.8582, 6.729e-07, -0.5134, 0.8582, 1.086e-13, -0.5134, 0.8582, -1.0, 0.0, 0.0, -1.0, 0.0, 0.0, -1.0, 0.0, 0.0, -1.0, 0.0, 0.0, -1.0, 0.0, 0.0, -1.0, 0.0, 0.0, -1.0, 0.0, 0.0, -1.0, 0.0, 0.0, 0.5134, -2.254e-07, 0.8582, 0.5134, -2.254e-07, 0.8582, 0.5134, -1.305e-07, 0.8582, 0.5134, -1.305e-07, 0.8582, 0.0, -2.354e-07, 1.0, 0.0, -1.569e-07, 1.0, 0.0, -1.569e-07, 1.0, 0.0, -2.354e-07, 1.0, -0.7071, 0.7071, 9.685e-08, -0.7071, 0.7071, 9.685e-08, -0.7071, 0.7071, 9.685e-08, -0.7071, 0.7071, 9.685e-08, -0.7071, -0.2844, -0.6474, -0.7071, -0.2844, -0.6474, -0.7071, -0.2844, -0.6474, -0.7071, -0.2844, -0.6474, -0.7071, 0.4392, 0.5541, -0.7098, 0.01576, 0.7043, -0.7098, 0.01572, 0.7043, -0.7071, 0.4392, 0.5541, -0.7071, -7.502e-08, 0.7071, -0.7098, 0.01572, 0.7043, -0.7098, 0.01576, 0.7043, -0.7071, -7.502e-08, 0.7071, -0.7071, -0.7071, -3.716e-07, -0.7071, -0.7071, -3.716e-07, -0.7071, -0.7071, -3.716e-07, -0.7071, -0.7071, -3.716e-07, -0.7071, 0.2936, 0.6433, -0.7071, 0.2936, 0.6433, -0.7071, 0.2936, 0.6433, -0.7071, 0.2936, 0.6433, -0.7071, -0.5, -0.5, -0.7071, -0.5, -0.5, -0.7071, -0.5, -0.5, -0.7071, -0.5, -0.5, -0.7071, 1.014e-07, -0.7071, -0.7071, 1.014e-07, -0.7071, -0.7071, 1.014e-07, -0.7071, -0.7071, 1.014e-07, -0.7071, 0.0, 0.6212, 0.7837, 0.0, 0.6212, 0.7837, 0.0, 0.6212, 0.7837, 0.0, 0.6212, 0.7837, 0.0, 1.0, 1.557e-07, 0.0, 1.0, 1.557e-07, 0.0, 1.0, 1.557e-07, 0.0, 1.0, 1.557e-07, 0.0, -1.0, -2.653e-07, 0.0, -1.0, -2.653e-07, 0.0, -1.0, -2.653e-07, 0.0, -1.0, -2.653e-07, 0.0, -0.4022, -0.9155, 0.0, -0.4022, -0.9155, 0.0, -0.4022, -0.9155, 0.0, -0.4022, -0.9155, 0.0, -0.7071, -0.7071, 0.0, -0.7071, -0.7071, 0.0, -0.7071, -0.7071, 0.0, -0.7071, -0.7071, 0.0, 1.332e-07, -1.0, 0.0, 1.332e-07, -1.0, 0.0, 1.332e-07, -1.0, 0.0, 1.332e-07, -1.0, 0.0, -1.577e-07, 1.0, 0.0, -1.577e-07, 1.0, 0.0, -1.577e-07, 1.0, 0.0, -1.577e-07, 1.0, 0.0, 0.4152, 0.9097, 0.0, 0.4152, 0.9097, 0.0, 0.4152, 0.9097, 0.0, 0.4152, 0.9097, -1.0, -1.078e-08, 0.0, -1.0, -4.299e-07, 0.0, -1.0, 3.128e-05, -0.0002397, -1.0, 9.561e-06, -0.0001913, -1.0, 4.147e-08, 0.000209, -1.0, 1.493e-05, 0.0001176, -1.0, 3.128e-05, -0.0002397, -1.0, -4.299e-07, 0.0, -1.0, -4.109e-07, 0.0, -0.995, -9.014e-06, -0.1, -4.669e-05, 1.0, -0.005683, 1.827e-05, 1.0, -0.004678, 7.688e-06, 0.731, -0.6824, -0.003531, 0.7243, -0.6895, -0.6991, 0.002253, 0.715, -0.6989, 8.645e-06, 0.7152, -0.02791, 1.59e-05, 0.9996, -0.03395, 0.01322, 0.9993, -0.03395, 0.01322, 0.9993, -0.005041, 0.6725, 0.7401, -0.5166, 0.6699, 0.5333, -0.6991, 0.002253, 0.715, -0.005041, 0.6725, 0.7401, -0.003511, 0.724, 0.6898, -0.483, 0.7223, 0.495, -0.5166, 0.6699, 0.5333, -0.5333, 0.6699, 0.5166, -0.4949, 0.7224, 0.4829, -0.6902, 0.7236, 0.001776, -0.7413, 0.6711, 0.002551, -0.7413, 0.6711, 0.002551, -0.9997, 0.01463, 0.0189, -0.715, 0.002276, 0.6992, -0.5333, 0.6699, 0.5166, -0.9997, 0.01463, 0.0189, -0.9999, -2.615e-06, 0.01545, -0.9239, 3.48e-07, 0.3827, -0.7152, 7.821e-06, 0.6989, -0.715, 0.002276, 0.6992, -0.7413, 0.6712, -0.002554, -0.6902, 0.7236, -0.001778, -0.4949, 0.7224, -0.483, -0.5333, 0.6699, -0.5166, -0.5333, 0.6699, -0.5166, -0.715, 0.002251, -0.6991, -0.9997, 0.01399, -0.01807, -0.7413, 0.6712, -0.002554, -0.715, 0.002251, -0.6991, -0.7152, 8.844e-06, -0.6989, -0.9239, 4.044e-07, -0.3827, -0.995, -9.014e-06, -0.1, -0.9997, 0.01399, -0.01807, -0.003511, 0.724, 0.6898, -5.175e-05, 1.0, 0.005726, -0.01102, 0.9999, 0.01134, -0.483, 0.7223, 0.495, -5.175e-05, 1.0, 0.005726, -4.669e-05, 1.0, -0.005683, -0.01112, 0.9999, -0.01143, -0.01102, 0.9999, 0.01134, -0.3005, 0.9538, 0.0007597, -0.6902, 0.7236, 0.001776, -0.4949, 0.7224, 0.4829, -0.004585, 1.0, 0.004463, -0.5166, 0.6699, -0.5332, -0.4913, 0.7092, -0.5057, -0.2439, 0.7758, -0.5819, -0.003531, 0.7243, -0.6895, -0.005056, 0.6731, -0.7395, -0.005056, 0.6731, -0.7395, -0.00562, 0.002224, -1.0, -0.6989, 0.002237, -0.7152, -0.5166, 0.6699, -0.5332, -0.00562, 0.002224, -1.0, -0.0056, 9.196e-06, -1.0, -0.3827, 1.522e-07, -0.9239, -0.6989, -8.709e-06, -0.7152, -0.6989, 0.002237, -0.7152, -0.004573, 1.0, -0.004462, -0.4949, 0.7224, -0.483, -0.6902, 0.7236, -0.001778, -0.3005, 0.9538, -0.0007749, -0.03395, 0.01322, 0.9993, 1.696e-05, 0.01657, 0.9999, 7.616e-06, 0.6797, 0.7335, -0.005041, 0.6725, 0.7401, -0.5166, 0.6699, 0.5333, -0.5333, 0.6699, 0.5166, -0.715, 0.002276, 0.6992, -0.6991, 0.002253, 0.715, -0.7413, 0.6711, 0.002551, -0.7413, 0.6712, -0.002554, -0.9997, 0.01399, -0.01807, -0.9997, 0.01463, 0.0189, -0.003511, 0.724, 0.6898, 1.547e-05, 0.731, 0.6824, 9.084e-06, 1.0, 0.004669, -5.175e-05, 1.0, 0.005726, -0.01102, 0.9999, 0.01134, -0.004585, 1.0, 0.004463, -0.4949, 0.7224, 0.4829, -0.483, 0.7223, 0.495, -0.5333, 0.6699, -0.5166, -0.5166, 0.6699, -0.5332, -0.6989, 0.002237, -0.7152, -0.715, 0.002251, -0.6991, -0.005056, 0.6731, -0.7395, 1.519e-05, 0.6802, -0.733, 9.184e-06, 0.002494, -1.0, -0.00562, 0.002224, -1.0, -0.3005, 0.9538, 0.0007597, -0.3005, 0.9538, -0.0007749, -0.6902, 0.7236, -0.001778, -0.6902, 0.7236, 0.001776, -0.03395, 0.01322, 0.9993, -7.348e-07, 4.943e-08, 1.0, 0.0, 4.444e-07, 1.0, 1.696e-05, 0.01657, 0.9999, -0.003511, 0.724, 0.6898, -0.005041, 0.6725, 0.7401, 7.616e-06, 0.6797, 0.7335, 1.547e-05, 0.731, 0.6824, -0.4949, 0.7224, 0.4829, -0.5333, 0.6699, 0.5166, -0.5166, 0.6699, 0.5333, -0.483, 0.7223, 0.495, -0.6989, 0.002237, -0.7152, -0.6989, -8.709e-06, -0.7152, -0.7152, 8.844e-06, -0.6989, -0.715, 0.002251, -0.6991, -0.4913, 0.7092, -0.5057, -0.4901, 0.7203, -0.4909, -0.2439, 0.7758, -0.5819, -0.7413, 0.6711, 0.002551, -0.6902, 0.7236, 0.001776, -0.6902, 0.7236, -0.001778, -0.7413, 0.6712, -0.002554, -0.6991, 0.002253, 0.715, -0.715, 0.002276, 0.6992, -0.7152, 7.821e-06, 0.6989, -0.6989, 8.645e-06, 0.7152, -7.348e-07, 4.943e-08, 1.0, -0.03395, 0.01322, 0.9993, -0.02791, 1.59e-05, 0.9996, -2.321e-06, -1.74e-07, 1.0, -0.003531, 0.7243, -0.6895, 7.688e-06, 0.731, -0.6824, 1.519e-05, 0.6802, -0.733, -0.005056, 0.6731, -0.7395, -0.00562, 0.002224, -1.0, 9.184e-06, 0.002494, -1.0, 1.286e-23, 1.629e-07, -1.0, -0.0056, 9.196e-06, -1.0, -0.9997, 0.01399, -0.01807, -0.995, -9.014e-06, -0.1, -1.0, -4.109e-07, 0.0, -1.0, -7.633e-10, 0.0, -0.9997, 0.01463, 0.0189, -1.0, -2.113e-07, 0.0, -1.0, -9.534e-08, 0.0, -1.0, -1.49e-08, 0.0, -1.0, -2.113e-07, 0.0, -0.9997, 0.01463, 0.0189, -0.9997, 0.01399, -0.01807, -0.9997, 0.01463, 0.0189, -1.0, -9.534e-08, 0.0, -1.0, -1.32e-08, 0.0, -0.9999, -2.615e-06, 0.01545, -1.0, -1.32e-08, 0.0, -1.0, -1.49e-08, 0.0, -0.9997, 0.01399, -0.01807, -1.0, -7.633e-10, 0.0, -1.0, -1.078e-08, 0.0, -1.0, 1.493e-05, 0.0001176, -0.9999, -2.615e-06, 0.01545, -5.175e-05, 1.0, 0.005726, 9.084e-06, 1.0, 0.004669, 1.827e-05, 1.0, -0.004678, -4.669e-05, 1.0, -0.005683, -0.004585, 1.0, 0.004463, -0.01102, 0.9999, 0.01134, -0.01112, 0.9999, -0.01143, -0.004573, 1.0, -0.004462, -0.01112, 0.9999, -0.01143, -4.669e-05, 1.0, -0.005683, -0.003531, 0.7243, -0.6895, -0.2439, 0.7758, -0.5819, -0.4901, 0.7203, -0.4909, 0.0, 0.0, -1.0, 0.0, 0.0, -1.0, 0.0, 0.0, -1.0, 0.0, 0.0, -1.0, 0.7071, 0.705, -0.05409, 0.7089, 0.7043, -0.0379, 0.7089, 0.7043, -0.0379, 0.7071, 0.705, -0.05409, 0.7089, 0.7043, -0.0379, 0.7071, 0.6533, 0.2706, 0.7071, 0.6533, 0.2706, 0.7089, 0.7043, -0.0379, -0.7071, 0.705, -0.05409, -0.7089, 0.7043, -0.0379, -0.7089, 0.7043, -0.0379, -0.7071, 0.705, -0.05409, -0.7089, 0.7043, -0.0379, -0.7071, 0.6533, 0.2706, -0.7071, 0.6533, 0.2706, -0.7089, 0.7043, -0.0379, -0.7071, 0.2706, 0.6533, -0.7131, 0.1837, 0.6765, -0.7131, 0.1837, 0.6765, -0.7071, 0.2706, 0.6533, -0.7131, 0.1837, 0.6765, -0.7071, 0.0, 0.7071, -0.7071, 0.0, 0.7071, -0.7131, 0.1837, 0.6765, 0.7071, 0.0, 0.7071, 0.7131, 0.1837, 0.6765, 0.7131, 0.1837, 0.6765, 0.7071, 0.0, 0.7071, 0.7131, 0.1837, 0.6765, 0.7071, 0.2706, 0.6533, 0.7071, 0.2706, 0.6533, 0.7131, 0.1837, 0.6765, 0.0, 0.9971, -0.07649, 0.0, 0.9971, -0.07649, -1.831e-08, 0.9986, -0.05287, 0.0, 0.9986, -0.05287, 0.0, 0.2631, 0.9648, 0.0, 0.7071, 0.7071, 0.0, 0.7071, 0.7071, -6.106e-09, 0.2631, 0.9648, 0.0, 0.7071, 0.7071, 0.0, 0.9986, -0.05287, -1.831e-08, 0.9986, -0.05287, 0.0, 0.7071, 0.7071, -6.106e-09, 0.2631, 0.9648, 0.0, 0.0, 1.0, 0.0, 0.0, 1.0, 0.0, 0.2631, 0.9648, -1.0, 0.0, 0.0, -1.0, 9.126e-08, 0.0, -1.0, 6.323e-06, 0.0, -1.0, 6.323e-06, 0.0, -1.0, 9.126e-08, 0.0, -1.0, 1.246e-06, 0.0, -1.0, 1.246e-06, 0.0, -1.0, 9.126e-08, 0.0, -1.0, 0.0, 0.0, -1.0, 0.0, 0.0, -1.0, 9.126e-08, 0.0, -1.0, 0.0, 0.0, 1.0, 0.0, 0.0, 1.0, 0.0, 0.0, 1.0, 0.0, 0.0, 1.0, 1.486e-06, 0.0, 1.0, 4.362e-08, 0.0, 1.0, 1.195e-06, 0.0, 1.0, 1.195e-06, 0.0, 1.0, 4.362e-08, 0.0, 1.0, 0.0, 0.0, 1.0, 0.0, 0.0, 1.0, 4.362e-08, 0.0, 1.0, 0.0, 0.0, 0.0, 0.0, -1.0, 0.0, 0.0, -1.0, 0.0, 0.0, -1.0, 0.0, 0.0, -1.0, -1.0, 9.561e-06, -0.0001913, -1.0, 3.128e-05, -0.0002397, -0.995, -9.014e-06, -0.1, -0.9239, 4.044e-07, -0.3827, -0.9239, 3.48e-07, 0.3827, -0.9999, -2.615e-06, 0.01545, -1.0, 1.493e-05, 0.0001176, -1.0, 4.147e-08, 0.000209, 0.0, 0.5134, 0.8582, -4.486e-07, 0.5134, 0.8582, -4.486e-07, 0.5134, 0.8582, 0.0, 0.5134, 0.8582, 1.0, 0.0, 0.0, 1.0, 0.0, 0.0, 1.0, 0.0, 0.0, 1.0, 0.0, 0.0, 1.0, 0.0, 0.0, 1.0, 0.0, 0.0, 1.0, 0.0, 0.0, 1.0, 0.0, 0.0, -0.5134, -3.559e-08, 0.8582, -0.5134, -3.559e-08, 0.8582, -0.5134, -1.313e-07, 0.8582, -0.5134, -1.313e-07, 0.8582, 0.0, -7.846e-08, 1.0, 0.0, -1.569e-07, 1.0, 0.0, -1.569e-07, 1.0, 0.0, -7.846e-08, 1.0, 0.7071, -0.7071, -1.332e-07, 0.7071, -0.7071, -1.332e-07, 0.7071, -0.7071, -1.332e-07, 0.7071, -0.7071, -1.332e-07, 0.7071, 0.2844, -0.6474, 0.7071, 0.2844, -0.6474, 0.7071, 0.2844, -0.6474, 0.7071, 0.2844, -0.6474, 0.7071, -0.4392, 0.5541, 0.7098, -0.01572, 0.7043, 0.7098, -0.01572, 0.7043, 0.7071, -0.4392, 0.5541, 0.7071, -1.439e-07, 0.7071, 0.7098, -0.01572, 0.7043, 0.7098, -0.01572, 0.7043, 0.7071, -1.439e-07, 0.7071, 0.7071, 0.7071, 0.0, 0.7071, 0.7071, 0.0, 0.7071, 0.7071, 0.0, 0.7071, 0.7071, 0.0, 0.7071, -0.2936, 0.6433, 0.7071, -0.2936, 0.6433, 0.7071, -0.2936, 0.6433, 0.7071, -0.2936, 0.6433, 0.7071, 0.5, -0.5, 0.7071, 0.5, -0.5, 0.7071, 0.5, -0.5, 0.7071, 0.5, -0.5, 0.7071, 1.554e-07, -0.7071, 0.7071, 1.554e-07, -0.7071, 0.7071, 1.554e-07, -0.7071, 0.7071, 1.554e-07, -0.7071, 0.0, -0.6212, 0.7837, 0.0, -0.6212, 0.7837, 0.0, -0.6212, 0.7837, 0.0, -0.6212, 0.7837, 0.0, -1.0, -1.816e-07, 0.0, -1.0, -1.816e-07, 0.0, -1.0, -1.816e-07, 0.0, -1.0, -1.816e-07, 0.0, 1.0, 0.0, 0.0, 1.0, 0.0, 0.0, 1.0, 0.0, 0.0, 1.0, 0.0, 0.0, 0.4022, -0.9155, 0.0, 0.4022, -0.9155, 0.0, 0.4022, -0.9155, 0.0, 0.4022, -0.9155, 0.0, 0.7071, -0.7071, 0.0, 0.7071, -0.7071, 0.0, 0.7071, -0.7071, 0.0, 0.7071, -0.7071, 0.0, 2.22e-07, -1.0, 0.0, 2.22e-07, -1.0, 0.0, 2.22e-07, -1.0, 0.0, 2.22e-07, -1.0, 0.0, -2.027e-07, 1.0, 0.0, -2.027e-07, 1.0, 0.0, -2.027e-07, 1.0, 0.0, -2.027e-07, 1.0, 0.0, -0.4152, 0.9097, 0.0, -0.4152, 0.9097, 0.0, -0.4152, 0.9097, 0.0, -0.4152, 0.9097, 1.0, 1.078e-08, 0.0, 1.0, 0.0, 0.0, 1.0, -3.144e-05, -0.0002389, 1.0, 3.413e-07, -0.0001914, 1.0, 1.013e-05, 0.0002094, 1.0, -1.447e-05, 0.0001122, 1.0, -3.144e-05, -0.0002389, 1.0, 0.0, 0.0, 1.0, 1.684e-09, 0.0, 0.995, 8.547e-06, -0.1, 0.6991, -0.002265, 0.715, 0.6989, 1.75e-05, 0.7152, 0.02791, 7.808e-06, 0.9996, 0.03393, -0.01325, 0.9993, 0.03393, -0.01325, 0.9993, 0.005036, -0.6725, 0.7401, 0.5166, -0.6699, 0.5333, 0.6991, -0.002265, 0.715, 0.005036, -0.6725, 0.7401, 0.003505, -0.724, 0.6898, 0.483, -0.7223, 0.495, 0.5166, -0.6699, 0.5333, 0.5333, -0.6699, 0.5166, 0.4949, -0.7224, 0.4829, 0.6902, -0.7236, 0.001752, 0.7413, -0.6712, 0.002552, 0.7413, -0.6712, 0.002552, 0.9997, -0.0146, 0.01893, 0.715, -0.002279, 0.6992, 0.5333, -0.6699, 0.5166, 0.9997, -0.0146, 0.01893, 0.9999, 2.787e-06, 0.01544, 0.9239, 4.171e-07, 0.3827, 0.7152, 8.578e-06, 0.6989, 0.715, -0.002279, 0.6992, 0.7413, -0.6712, -0.002554, 0.6902, -0.7236, -0.001752, 0.4949, -0.7224, -0.4829, 0.5333, -0.6699, -0.5166, 0.5333, -0.6699, -0.5166, 0.715, -0.002249, -0.6991, 0.9997, -0.01399, -0.01807, 0.7413, -0.6712, -0.002554, 0.715, -0.002249, -0.6991, 0.7152, 1.773e-05, -0.6989, 0.9239, 1.339e-07, -0.3827, 0.995, 8.547e-06, -0.1, 0.9997, -0.01399, -0.01807, 0.003505, -0.724, 0.6898, 6.096e-05, -1.0, 0.005771, 0.01103, -0.9999, 0.01135, 0.483, -0.7223, 0.495, 6.096e-05, -1.0, 0.005771, 6.455e-05, -1.0, -0.005708, 0.0112, -0.9999, -0.0115, 0.01103, -0.9999, 0.01135, 0.3005, -0.9538, 0.0007597, 0.6902, -0.7236, 0.001752, 0.4949, -0.7224, 0.4829, 0.004576, -1.0, 0.004457, 0.5166, -0.6699, -0.5332, 0.4834, -0.7218, -0.4954, 0.003533, -0.7243, -0.6895, 0.005055, -0.6731, -0.7395, 0.005055, -0.6731, -0.7395, 0.00562, -0.002224, -1.0, 0.6989, -0.002271, -0.7152, 0.5166, -0.6699, -0.5332, 0.00562, -0.002224, -1.0, 0.0056, -5.434e-05, -1.0, 0.3827, 1.505e-07, -0.9239, 0.6989, 8.815e-06, -0.7152, 0.6989, -0.002271, -0.7152, 0.004572, -1.0, -0.00446, 0.4949, -0.7224, -0.4829, 0.6902, -0.7236, -0.001752, 0.3005, -0.9538, -0.0007755, 0.03393, -0.01325, 0.9993, 1.584e-05, -0.01653, 0.9999, 4.548e-05, -0.6797, 0.7335, 0.005036, -0.6725, 0.7401, 0.5166, -0.6699, 0.5333, 0.5333, -0.6699, 0.5166, 0.715, -0.002279, 0.6992, 0.6991, -0.002265, 0.715, 0.7413, -0.6712, 0.002552, 0.7413, -0.6712, -0.002554, 0.9997, -0.01399, -0.01807, 0.9997, -0.0146, 0.01893, 0.003505, -0.724, 0.6898, 7.688e-06, -0.731, 0.6824, 1.827e-05, -1.0, 0.004672, 6.096e-05, -1.0, 0.005771, 0.01103, -0.9999, 0.01135, 0.004576, -1.0, 0.004457, 0.4949, -0.7224, 0.4829, 0.483, -0.7223, 0.495, 0.5333, -0.6699, -0.5166, 0.5166, -0.6699, -0.5332, 0.6989, -0.002271, -0.7152, 0.715, -0.002249, -0.6991, 0.005055, -0.6731, -0.7395, 7.549e-06, -0.6802, -0.733, 1.848e-05, -0.002494, -1.0, 0.00562, -0.002224, -1.0, 0.3005, -0.9538, 0.0007597, 0.3005, -0.9538, -0.0007755, 0.6902, -0.7236, -0.001752, 0.6902, -0.7236, 0.001752, 0.03393, -0.01325, 0.9993, 1.67e-06, -5.752e-07, 1.0, 0.0, -1.242e-06, 1.0, 1.584e-05, -0.01653, 0.9999, 0.003505, -0.724, 0.6898, 0.005036, -0.6725, 0.7401, 4.548e-05, -0.6797, 0.7335, 7.688e-06, -0.731, 0.6824, 0.4949, -0.7224, 0.4829, 0.5333, -0.6699, 0.5166, 0.5166, -0.6699, 0.5333, 0.483, -0.7223, 0.495, 0.6989, -0.002271, -0.7152, 0.6989, 8.815e-06, -0.7152, 0.7152, 1.773e-05, -0.6989, 0.715, -0.002249, -0.6991, 0.4949, -0.7224, -0.4829, 0.4834, -0.7218, -0.4954, 0.5166, -0.6699, -0.5332, 0.5333, -0.6699, -0.5166, 0.7413, -0.6712, 0.002552, 0.6902, -0.7236, 0.001752, 0.6902, -0.7236, -0.001752, 0.7413, -0.6712, -0.002554, 0.6991, -0.002265, 0.715, 0.715, -0.002279, 0.6992, 0.7152, 8.578e-06, 0.6989, 0.6989, 1.75e-05, 0.7152, 1.67e-06, -5.752e-07, 1.0, 0.03393, -0.01325, 0.9993, 0.02791, 7.808e-06, 0.9996, 2.321e-06, -1.74e-07, 1.0, 0.003533, -0.7243, -0.6895, 1.547e-05, -0.731, -0.6824, 7.549e-06, -0.6802, -0.733, 0.005055, -0.6731, -0.7395, 0.00562, -0.002224, -1.0, 1.848e-05, -0.002494, -1.0, 1.286e-23, 1.629e-07, -1.0, 0.0056, -5.434e-05, -1.0, 0.9997, -0.01399, -0.01807, 0.995, 8.547e-06, -0.1, 1.0, 1.684e-09, 0.0, 1.0, 1.334e-08, 0.0, 0.9997, -0.0146, 0.01893, 1.0, 3.161e-07, 0.0, 1.0, 6.704e-08, 0.0, 1.0, 1.019e-07, 0.0, 1.0, 3.161e-07, 0.0, 0.9997, -0.0146, 0.01893, 0.9997, -0.01399, -0.01807, 0.9997, -0.0146, 0.01893, 1.0, 6.704e-08, 0.0, 1.0, -3.933e-09, 0.0, 0.9999, 2.787e-06, 0.01544, 1.0, -3.933e-09, 0.0, 1.0, 1.019e-07, 0.0, 0.9997, -0.01399, -0.01807, 1.0, 1.334e-08, 0.0, 1.0, 1.078e-08, 0.0, 1.0, -1.447e-05, 0.0001122, 0.9999, 2.787e-06, 0.01544, 6.096e-05, -1.0, 0.005771, 1.827e-05, -1.0, 0.004672, 9.085e-06, -1.0, -0.004678, 6.455e-05, -1.0, -0.005708, 0.004576, -1.0, 0.004457, 0.01103, -0.9999, 0.01135, 0.0112, -0.9999, -0.0115, 0.004572, -1.0, -0.00446, 0.0112, -0.9999, -0.0115, 6.455e-05, -1.0, -0.005708, 0.003533, -0.7243, -0.6895, 0.4834, -0.7218, -0.4954, 0.0, 0.0, -1.0, 0.0, 0.0, -1.0, 0.0, 0.0, -1.0, 0.0, 0.0, -1.0, -0.7071, -0.705, -0.05409, -0.7089, -0.7043, -0.0379, -0.7089, -0.7042, -0.0379, -0.7071, -0.705, -0.05409, -0.7089, -0.7043, -0.0379, -0.7071, -0.6533, 0.2706, -0.7071, -0.6533, 0.2706, -0.7089, -0.7042, -0.0379, 0.7071, -0.705, -0.05409, 0.7089, -0.7043, -0.0379, 0.7089, -0.7042, -0.0379, 0.7071, -0.705, -0.05409, 0.7089, -0.7043, -0.0379, 0.7071, -0.6533, 0.2706, 0.7071, -0.6533, 0.2706, 0.7089, -0.7042, -0.0379, 0.7071, -0.2706, 0.6533, 0.7131, -0.1837, 0.6765, 0.7131, -0.1837, 0.6765, 0.7071, -0.2706, 0.6533, 0.7131, -0.1837, 0.6765, 0.7071, 0.0, 0.7071, 0.7071, 0.0, 0.7071, 0.7131, -0.1837, 0.6765, -0.7071, 0.0, 0.7071, -0.7131, -0.1837, 0.6765, -0.7131, -0.1837, 0.6765, -0.7071, 0.0, 0.7071, -0.7131, -0.1837, 0.6765, -0.7071, -0.2706, 0.6533, -0.7071, -0.2706, 0.6533, -0.7131, -0.1837, 0.6765, 0.0, -0.9971, -0.07649, 0.0, -0.9971, -0.07649, 1.831e-08, -0.9986, -0.05286, 0.0, -0.9986, -0.05286, 0.0, -0.2631, 0.9648, 0.0, -0.7071, 0.7071, 0.0, -0.7071, 0.7071, 6.106e-09, -0.2631, 0.9648, 0.0, -0.7071, 0.7071, 0.0, -0.9986, -0.05286, 1.831e-08, -0.9986, -0.05286, 0.0, -0.7071, 0.7071, 6.106e-09, -0.2631, 0.9648, 0.0, 0.0, 1.0, 0.0, 0.0, 1.0, 0.0, -0.2631, 0.9648, 1.0, 0.0, 0.0, 1.0, -9.126e-08, 0.0, 1.0, -6.323e-06, 0.0, 1.0, -6.323e-06, 0.0, 1.0, -9.126e-08, 0.0, 1.0, -1.246e-06, 0.0, 1.0, -1.246e-06, 0.0, 1.0, -9.126e-08, 0.0, 1.0, 0.0, 0.0, 1.0, 0.0, 0.0, 1.0, -9.126e-08, 0.0, 1.0, 0.0, 0.0, -1.0, 0.0, 0.0, -1.0, 0.0, 0.0, -1.0, 0.0, 0.0, -1.0, 0.0, 0.0, -1.0, 0.0, 0.0, -1.0, 0.0, 0.0, -1.0, 0.0, 0.0, -1.0, 0.0, 0.0, -1.0, 0.0, 0.0, -1.0, 0.0, 0.0, -1.0, 0.0, 0.0, -1.0, 0.0, 0.0, 0.0, 0.0, -1.0, 0.0, 0.0, -1.0, 0.0, 0.0, -1.0, 0.0, 0.0, -1.0, 1.0, 3.413e-07, -0.0001914, 1.0, -3.144e-05, -0.0002389, 0.995, 8.547e-06, -0.1, 0.9239, 1.339e-07, -0.3827, 0.9239, 4.171e-07, 0.3827, 0.9999, 2.787e-06, 0.01544, 1.0, -1.447e-05, 0.0001122, 1.0, 1.013e-05, 0.0002094, 1.448e-13, -0.5134, 0.8582, 1.086e-13, -0.5134, 0.8582, -6.729e-07, -0.5134, 0.8582, -6.729e-07, -0.5134, 0.8582, 1.0, 0.0, 0.0, 1.0, 0.0, 0.0, 1.0, 0.0, 0.0, 1.0, 0.0, 0.0, 1.0, -7.347e-08, 0.0, 1.0, -7.347e-08, 0.0, 1.0, -7.347e-08, 0.0, 1.0, -7.347e-08, 0.0, -0.5134, -2.271e-07, 0.8582, -0.5134, -1.313e-07, 0.8582, -0.5134, -1.313e-07, 0.8582, -0.5134, -2.271e-07, 0.8582, 0.0, -2.354e-07, 1.0, 0.0, -2.354e-07, 1.0, 0.0, -1.569e-07, 1.0, 0.0, -1.569e-07, 1.0, 0.7071, 0.7071, 9.685e-08, 0.7071, 0.7071, 9.685e-08, 0.7071, 0.7071, 9.685e-08, 0.7071, 0.7071, 9.685e-08, 0.7071, -0.2844, -0.6474, 0.7071, -0.2844, -0.6474, 0.7071, -0.2844, -0.6474, 0.7071, -0.2844, -0.6474, 0.7071, 0.4392, 0.5541, 0.7071, 0.4392, 0.5541, 0.7098, 0.01576, 0.7043, 0.7098, 0.01576, 0.7043, 0.7071, -8.312e-08, 0.7071, 0.7071, -8.312e-08, 0.7071, 0.7098, 0.01576, 0.7043, 0.7098, 0.01576, 0.7043, 0.7071, -0.7071, -3.716e-07, 0.7071, -0.7071, -3.716e-07, 0.7071, -0.7071, -3.716e-07, 0.7071, -0.7071, -3.716e-07, 0.7071, 0.2936, 0.6433, 0.7071, 0.2936, 0.6433, 0.7071, 0.2936, 0.6433, 0.7071, 0.2936, 0.6433, 0.7071, -0.5, -0.5, 0.7071, -0.5, -0.5, 0.7071, -0.5, -0.5, 0.7071, -0.5, -0.5, 0.7071, 1.024e-07, -0.7071, 0.7071, 1.024e-07, -0.7071, 0.7071, 1.024e-07, -0.7071, 0.7071, 1.024e-07, -0.7071, 0.0, 0.6212, 0.7837, 0.0, 0.6212, 0.7837, 0.0, 0.6212, 0.7837, 0.0, 0.6212, 0.7837, 0.0, 1.0, 1.557e-07, 0.0, 1.0, 1.557e-07, 0.0, 1.0, 1.557e-07, 0.0, 1.0, 1.557e-07, 0.0, -1.0, -2.653e-07, 0.0, -1.0, -2.653e-07, 0.0, -1.0, -2.653e-07, 0.0, -1.0, -2.653e-07, 0.0, -0.4022, -0.9155, 0.0, -0.4022, -0.9155, 0.0, -0.4022, -0.9155, 0.0, -0.4022, -0.9155, 0.0, -0.7071, -0.7071, 0.0, -0.7071, -0.7071, 0.0, -0.7071, -0.7071, 0.0, -0.7071, -0.7071, 0.0, 1.332e-07, -1.0, 0.0, 1.332e-07, -1.0, 0.0, 1.332e-07, -1.0, 0.0, 1.332e-07, -1.0, 0.0, -1.577e-07, 1.0, 0.0, -1.577e-07, 1.0, 0.0, -1.577e-07, 1.0, 0.0, -1.577e-07, 1.0, 0.0, 0.4152, 0.9097, 0.0, 0.4152, 0.9097, 0.0, 0.4152, 0.9097, 0.0, 0.4152, 0.9097, 1.0, 1.74e-07, 0.0, 1.0, 2.24e-05, 7.014e-05, 1.0, 1.013e-05, 0.0002094, 1.0, 3.413e-07, -0.0001914, 1.0, 1.523e-05, -0.0002406, 1.0, 2.336e-08, 0.0, 1.0, 1.523e-05, -0.0002406, 0.995, -3.334e-06, -0.1, 1.0, -1.902e-07, 0.0, 1.0, 2.336e-08, 0.0, 3.088e-05, 1.0, -0.005715, 0.003527, 0.7243, -0.6895, 7.688e-06, 0.731, -0.6824, 1.827e-05, 1.0, -0.004678, 0.6991, 0.002232, 0.715, 0.03393, 0.01324, 0.9993, 0.02791, 7.808e-06, 0.9996, 0.6989, 1.75e-05, 0.7152, 0.03393, 0.01324, 0.9993, 0.6991, 0.002232, 0.715, 0.5166, 0.6699, 0.5333, 0.005033, 0.6725, 0.7401, 0.005033, 0.6725, 0.7401, 0.5166, 0.6699, 0.5333, 0.483, 0.7223, 0.495, 0.003483, 0.724, 0.6898, 0.5333, 0.6699, 0.5166, 0.7413, 0.6712, 0.002556, 0.6902, 0.7236, 0.001781, 0.4949, 0.7224, 0.4829, 0.7413, 0.6712, 0.002556, 0.5333, 0.6699, 0.5166, 0.715, 0.002259, 0.6991, 0.9997, 0.01463, 0.0189, 0.9997, 0.01463, 0.0189, 0.715, 0.002259, 0.6991, 0.7152, 8.578e-06, 0.6989, 0.9239, 4.171e-07, 0.3827, 0.9999, -4.501e-06, 0.01545, 0.7413, 0.6711, -0.002553, 0.5333, 0.6699, -0.5166, 0.4949, 0.7224, -0.4829, 0.6902, 0.7236, -0.001749, 0.5333, 0.6699, -0.5166, 0.7413, 0.6711, -0.002553, 0.9997, 0.01399, -0.01807, 0.715, 0.002272, -0.6992, 0.715, 0.002272, -0.6992, 0.9997, 0.01399, -0.01807, 0.995, -3.334e-06, -0.1, 0.9239, 1.339e-07, -0.3827, 0.7152, 1.773e-05, -0.6989, 0.003483, 0.724, 0.6898, 0.483, 0.7223, 0.495, 0.01103, 0.9999, 0.01133, 8.363e-06, 1.0, 0.005734, 8.363e-06, 1.0, 0.005734, 0.01103, 0.9999, 0.01133, 0.0112, 0.9999, -0.0115, 3.088e-05, 1.0, -0.005715, 0.3005, 0.9538, 0.0007584, 0.004581, 1.0, 0.004468, 0.4949, 0.7224, 0.4829, 0.6902, 0.7236, 0.001781, 0.5166, 0.6699, -0.5332, 0.005059, 0.6731, -0.7395, 0.003527, 0.7243, -0.6895, 0.4834, 0.7218, -0.4954, 0.005059, 0.6731, -0.7395, 0.5166, 0.6699, -0.5332, 0.6989, 0.002236, -0.7152, 0.005579, 0.002262, -1.0, 0.005579, 0.002262, -1.0, 0.6989, 0.002236, -0.7152, 0.6989, 8.815e-06, -0.7152, 0.3827, 1.505e-07, -0.9239, 0.0056, -5.434e-05, -1.0, 0.004575, 1.0, -0.004455, 0.3005, 0.9538, -0.0007585, 0.6902, 0.7236, -0.001749, 0.4949, 0.7224, -0.4829, 0.03393, 0.01324, 0.9993, 0.005033, 0.6725, 0.7401, 7.616e-06, 0.6797, 0.7335, 1.696e-05, 0.01657, 0.9999, 0.5166, 0.6699, 0.5333, 0.6991, 0.002232, 0.715, 0.715, 0.002259, 0.6991, 0.5333, 0.6699, 0.5166, 0.7413, 0.6712, 0.002556, 0.9997, 0.01463, 0.0189, 0.9997, 0.01399, -0.01807, 0.7413, 0.6711, -0.002553, 0.003483, 0.724, 0.6898, 8.363e-06, 1.0, 0.005734, 9.084e-06, 1.0, 0.004669, 1.547e-05, 0.731, 0.6824, 0.01103, 0.9999, 0.01133, 0.483, 0.7223, 0.495, 0.4949, 0.7224, 0.4829, 0.004581, 1.0, 0.004468, 0.5333, 0.6699, -0.5166, 0.715, 0.002272, -0.6992, 0.6989, 0.002236, -0.7152, 0.5166, 0.6699, -0.5332, 0.005059, 0.6731, -0.7395, 0.005579, 0.002262, -1.0, 9.184e-06, 0.002494, -1.0, 1.519e-05, 0.6802, -0.733, 0.3005, 0.9538, 0.0007584, 0.6902, 0.7236, 0.001781, 0.6902, 0.7236, -0.001749, 0.3005, 0.9538, -0.0007585, 0.004575, 1.0, -0.004455, 0.4949, 0.7224, -0.4829, 0.4834, 0.7218, -0.4954, 0.0112, 0.9999, -0.0115, 0.03393, 0.01324, 0.9993, 1.696e-05, 0.01657, 0.9999, 0.0, 4.444e-07, 1.0, 7.348e-07, 4.943e-08, 1.0, 0.003483, 0.724, 0.6898, 1.547e-05, 0.731, 0.6824, 7.616e-06, 0.6797, 0.7335, 0.005033, 0.6725, 0.7401, 0.4949, 0.7224, 0.4829, 0.483, 0.7223, 0.495, 0.5166, 0.6699, 0.5333, 0.5333, 0.6699, 0.5166, 0.6989, 0.002236, -0.7152, 0.715, 0.002272, -0.6992, 0.7152, 1.773e-05, -0.6989, 0.6989, 8.815e-06, -0.7152, 0.4949, 0.7224, -0.4829, 0.5333, 0.6699, -0.5166, 0.5166, 0.6699, -0.5332, 0.4834, 0.7218, -0.4954, 0.7413, 0.6712, 0.002556, 0.7413, 0.6711, -0.002553, 0.6902, 0.7236, -0.001749, 0.6902, 0.7236, 0.001781, 0.6991, 0.002232, 0.715, 0.6989, 1.75e-05, 0.7152, 0.7152, 8.578e-06, 0.6989, 0.715, 0.002259, 0.6991, 7.348e-07, 4.943e-08, 1.0, 2.321e-06, -1.74e-07, 1.0, 0.02791, 7.808e-06, 0.9996, 0.03393, 0.01324, 0.9993, 0.003527, 0.7243, -0.6895, 0.005059, 0.6731, -0.7395, 1.519e-05, 0.6802, -0.733, 7.688e-06, 0.731, -0.6824, 0.005579, 0.002262, -1.0, 0.0056, -5.434e-05, -1.0, 1.286e-23, 1.629e-07, -1.0, 9.184e-06, 0.002494, -1.0, 0.9997, 0.01399, -0.01807, 1.0, -1.58e-08, 0.0, 1.0, -1.902e-07, 0.0, 0.995, -3.334e-06, -0.1, 0.9997, 0.01463, 0.0189, 1.0, -8.225e-08, 0.0, 1.0, -2.441e-07, 0.0, 1.0, -6.833e-08, 0.0, 0.9997, 0.01399, -0.01807, 0.9997, 0.01463, 0.0189, 1.0, -2.441e-07, 0.0, 0.9997, 0.01463, 0.0189, 0.9999, -4.501e-06, 0.01545, 1.0, -2.849e-08, 0.0, 1.0, -8.225e-08, 0.0, 1.0, -2.849e-08, 0.0, 0.9999, -4.501e-06, 0.01545, 1.0, 2.24e-05, 7.014e-05, 1.0, 1.74e-07, 0.0, 1.0, -1.58e-08, 0.0, 0.9997, 0.01399, -0.01807, 1.0, -6.833e-08, 0.0, 8.363e-06, 1.0, 0.005734, 3.088e-05, 1.0, -0.005715, 1.827e-05, 1.0, -0.004678, 9.084e-06, 1.0, 0.004669, 0.004581, 1.0, 0.004468, 0.3005, 0.9538, 0.0007584, 0.3005, 0.9538, -0.0007585, 0.004575, 1.0, -0.004455, 0.0, 0.0, -1.0, 0.0, 0.0, -1.0, 0.0, 0.0, -1.0, 0.0, 0.0, -1.0, -0.7071, 0.705, -0.05409, -0.7071, 0.705, -0.05409, -0.7089, 0.7043, -0.0379, -0.7089, 0.7043, -0.0379, -0.7089, 0.7043, -0.0379, -0.7089, 0.7043, -0.0379, -0.7071, 0.6533, 0.2706, -0.7071, 0.6533, 0.2706, 0.7071, 0.705, -0.05409, 0.7071, 0.705, -0.05409, 0.7089, 0.7043, -0.0379, 0.7089, 0.7043, -0.0379, 0.7089, 0.7043, -0.0379, 0.7089, 0.7043, -0.0379, 0.7071, 0.6533, 0.2706, 0.7071, 0.6533, 0.2706, 0.7071, 0.2706, 0.6533, 0.7071, 0.2706, 0.6533, 0.7131, 0.1837, 0.6765, 0.7131, 0.1837, 0.6765, 0.7131, 0.1837, 0.6765, 0.7131, 0.1837, 0.6765, 0.7071, 0.0, 0.7071, 0.7071, 0.0, 0.7071, -0.7071, 0.0, 0.7071, -0.7071, 0.0, 0.7071, -0.7131, 0.1837, 0.6765, -0.7131, 0.1837, 0.6765, -0.7131, 0.1837, 0.6765, -0.7131, 0.1837, 0.6765, -0.7071, 0.2706, 0.6533, -0.7071, 0.2706, 0.6533, 0.0, 0.9971, -0.07649, -1.831e-08, 0.9986, -0.05287, 0.0, 0.9986, -0.05287, 0.0, 0.9971, -0.07649, -6.106e-09, 0.2631, 0.9648, 0.0, 0.2631, 0.9648, 0.0, 0.7071, 0.7071, 0.0, 0.7071, 0.7071, 0.0, 0.7071, 0.7071, 0.0, 0.7071, 0.7071, 0.0, 0.9986, -0.05287, -1.831e-08, 0.9986, -0.05287, 0.0, 0.2631, 0.9648, -6.106e-09, 0.2631, 0.9648, 0.0, 0.0, 1.0, 0.0, 0.0, 1.0, 1.0, 0.0, 0.0, 1.0, 6.323e-06, 0.0, 1.0, 9.265e-08, 0.0, 1.0, 6.323e-06, 0.0, 1.0, 1.246e-06, 0.0, 1.0, 9.265e-08, 0.0, 1.0, 1.246e-06, 0.0, 1.0, 0.0, 0.0, 1.0, 9.265e-08, 0.0, 1.0, 0.0, 0.0, 1.0, 0.0, 0.0, 1.0, 0.0, 0.0, -1.0, 0.0, 0.0, -1.0, 6.497e-07, 0.0, -1.0, 4.297e-08, 0.0, -1.0, 6.497e-07, 0.0, -1.0, 1.195e-06, 0.0, -1.0, 4.297e-08, 0.0, -1.0, 1.195e-06, 0.0, -1.0, 0.0, 0.0, -1.0, 4.297e-08, 0.0, -1.0, 0.0, 0.0, -1.0, 0.0, 0.0, -1.0, 4.297e-08, 0.0, 0.0, 0.0, -1.0, 0.0, 0.0, -1.0, 0.0, 0.0, -1.0, 0.0, 0.0, -1.0, 1.0, 3.413e-07, -0.0001914, 0.9239, 1.339e-07, -0.3827, 0.995, -3.334e-06, -0.1, 1.0, 1.523e-05, -0.0002406, 0.9239, 4.171e-07, 0.3827, 1.0, 1.013e-05, 0.0002094, 1.0, 2.24e-05, 7.014e-05, 0.9999, -4.501e-06, 0.01545, -0.4949, 0.7224, -0.483, -0.4901, 0.7203, -0.4909, -0.4913, 0.7092, -0.5057, -0.5166, 0.6699, -0.5332, -0.5333, 0.6699, -0.5166, -0.004573, 1.0, -0.004462, -0.01112, 0.9999, -0.01143, -0.4901, 0.7203, -0.4909, -0.4949, 0.7224, -0.483, 0.0112, 0.9999, -0.0115, 0.4834, 0.7218, -0.4954, 0.003527, 0.7243, -0.6895, 3.088e-05, 1.0, -0.005715, 0.004581, 1.0, 0.004468, 0.004575, 1.0, -0.004455, 0.0112, 0.9999, -0.0115, 0.01103, 0.9999, 0.01133, -0.004585, 1.0, 0.004463, -0.004573, 1.0, -0.004462, -0.3005, 0.9538, -0.0007749, -0.3005, 0.9538, 0.0007597, -0.0112, -0.9999, -0.0115, -0.4834, -0.7218, -0.4954, -0.003527, -0.7243, -0.6895, -3.109e-05, -1.0, -0.005715, 0.004572, -1.0, -0.00446, 0.0112, -0.9999, -0.0115, 0.4834, -0.7218, -0.4954, 0.4949, -0.7224, -0.4829, 6.455e-05, -1.0, -0.005708, 9.085e-06, -1.0, -0.004678, 1.547e-05, -0.731, -0.6824, 0.003533, -0.7243, -0.6895, 0.004576, -1.0, 0.004457, 0.004572, -1.0, -0.00446, 0.3005, -0.9538, -0.0007755, 0.3005, -0.9538, 0.0007597, -0.004571, -1.0, 0.004462, -0.004575, -1.0, -0.004455, -0.0112, -0.9999, -0.0115, -0.01101, -0.9999, 0.01136])] * 3)])

# ---- objects
ob_mainbody = bpy.data.objects.new('mainbody', me_mesh)

# ---- transforms, parenting, visibility, modifiers, constraints
ob_mainbody.location = (0.0, 0.0, 0.0)
ob_mainbody.rotation_euler = (-1.629e-07, 0.0, 0.0)
ob_mainbody.color = (0.8, 0.8, 0.8, 1.0)

# ---- collection membership
col_collection.objects.link(ob_mainbody)

# ---- scene / render settings (as saved in the file)
scene.frame_start = 1; scene.frame_end = 250; scene.frame_set(1)
scene.render.engine = 'BLENDER_EEVEE_NEXT'
scene.render.fps = 30
bpy.context.view_layer.update()

# ---- added for rendering (the .blend has no active camera and no usable light): camera, sun
cam_auto = bpy.data.cameras.new('AutoCamera')
cam_auto.lens = 50.0
cam_auto.sensor_width = 36.0
cam_auto.clip_end = 1000.0
ob_auto_camera = bpy.data.objects.new('AutoCamera', cam_auto)
scene.collection.objects.link(ob_auto_camera)
ob_auto_camera.location = (32.1817, -38.618, 30.5015)
ob_auto_camera.rotation_euler = (1.09748, -7.21219e-08, 0.694738)
scene.camera = ob_auto_camera
light_auto_sun = bpy.data.lights.new('AutoSun', 'SUN')
light_auto_sun.energy = 3.0
light_auto_sun.angle = 0.0523599
ob_auto_sun = bpy.data.objects.new('AutoSun', light_auto_sun)
scene.collection.objects.link(ob_auto_sun)
ob_auto_sun.rotation_euler = (0.872665, 0.174533, 0.523599)
bpy.context.view_layer.update()
